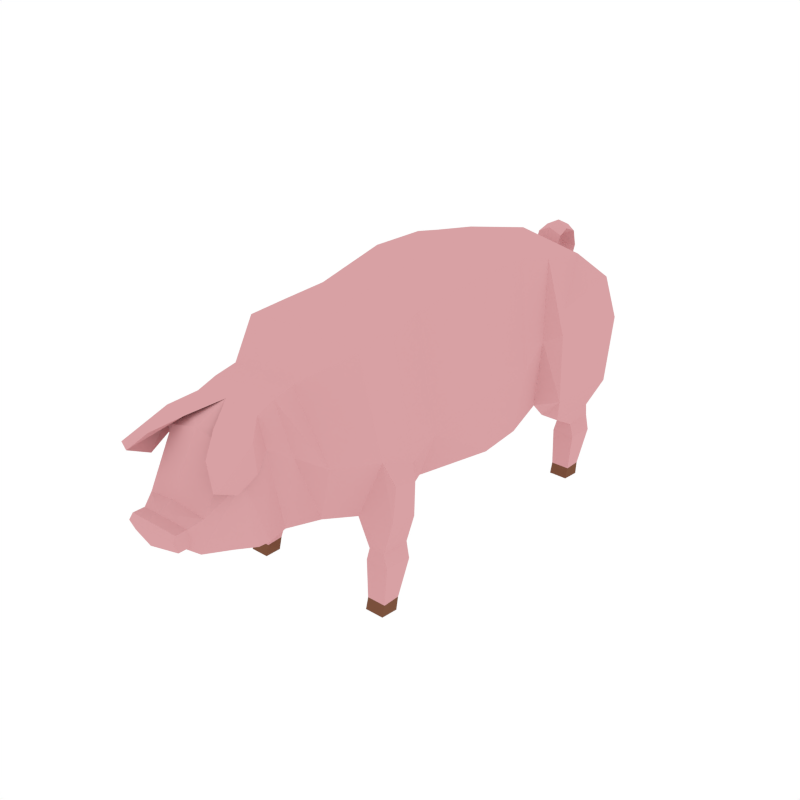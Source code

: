 # Source: Pig.blend  (saved by Blender 3.4.6; exported with 4.5.12 LTS)
import bpy
from mathutils import Matrix  # noqa: F401  (used for matrix-valued properties, if any)

bpy.ops.wm.read_factory_settings(use_empty=True)
scene = bpy.context.scene
scene.name = 'Scene'

# ---- collections
col_collection_1 = bpy.data.collections.new('Collection 1'); scene.collection.children.link(col_collection_1)

# ---- materials (node trees are filled in below, after node groups)
mat_material_003 = bpy.data.materials.new('Material.003')
mat_material_003.alpha_threshold = 0.0
mat_material_003.diffuse_color = (0.6867, 0.3564, 0.3712, 1.0)
mat_material_003.roughness = 0.5
mat_material = bpy.data.materials.new('Material')
mat_material.alpha_threshold = 0.0
mat_material.diffuse_color = (0.2019, 0.08714, 0.04866, 1.0)
mat_material.roughness = 0.5

# ---- material node trees

# ---- world
world_world = bpy.data.worlds.new('World'); scene.world = world_world
world_world.color = (1.0, 1.0, 1.0)
world_world.use_sun_shadow = False
world_world.sun_shadow_jitter_overblur = 0.0
world_world.cycles.sampling_method = 'NONE'
world_world.cycles.sample_map_resolution = 256

# ---- meshes
me_cylinder = bpy.data.meshes.new('Cylinder')
me_cylinder.from_pydata([(1.221, 0.4645, 1.563), (1.112, 1.954, 1.743), (1.382, 0.4645, 2.679), (1.293, 1.826, 2.987), (1.025, 0.4993, 4.446), (1.102, 2.139, 4.258), (1.157, 1.318, 1.543), (1.308, 1.37, 2.679), (1.016, 1.511, 4.414), (0.9656, 2.602, 1.794), (1.016, 3.256, 1.332), (1.085, 3.057, 4.084), (1.025, -1.551, 4.171), (1.393, -1.56, 2.333), (0.8591, -1.609, 1.604), (1.023, 3.501, 1.721), (1.361, 3.256, 1.332), (1.058, 3.489, 3.77), (1.058, 3.513, 2.246), (1.058, 3.667, 3.044), (0.5526, -3.349, 3.753), (1.011, -2.232, 4.155), (1.369, -2.177, 2.593), (0.9607, -2.24, 1.604), (0.5439, -2.991, 3.819), (0.9639, -2.791, 2.609), (0.7114, -2.727, 1.689), (0.5613, -3.659, 3.649), (0.6298, -3.602, 3.155), (0.7172, -3.71, 1.839), (0.5512, -4.146, 3.348), (0.7225, -4.113, 2.959), (0.4947, -4.694, 2.058), (0.516, -4.607, 2.558), (0.4161, -4.811, 2.46), (1.061, -0.995, 1.746), (0.4219, -4.797, 2.194), (1.507, 2.112, 1.867), (1.53, 2.022, 3.089), (1.417, 2.211, 3.466), (1.624, 3.307, 1.866), (1.473, 3.368, 3.689), (1.656, 3.436, 2.997), (1.399, 3.391, 2.241), (1.399, 3.549, 3.014), (1.296, 2.427, 1.333), (0.985, 2.427, 1.333), (1.435, -1.685, 0.8023), (0.6239, -3.34, 1.812), (1.274, 2.917, 1.048), (1.005, 2.917, 1.048), (0.987, 3.387, 1.055), (1.305, 3.387, 1.055), (1.33, 2.922, 0.8215), (0.9434, 2.922, 0.8215), (0.9172, 3.362, 0.8023), (1.375, 3.362, 0.8023), (1.169, -1.453, 1.623), (1.453, -1.596, 1.495), (1.512, -1.651, 2.108), (1.48, -2.102, 1.623), (1.537, -2.098, 2.239), (1.334, -2.13, 1.048), (1.365, -1.66, 1.055), (1.047, -1.66, 1.055), (1.065, -2.13, 1.048), (0.7086, -3.908, 1.854), (0.6105, -4.25, 1.948), (1.305, 2.837, -0.001585), (0.977, -1.685, 0.8023), (1.003, -2.125, 0.8215), (1.39, -2.125, 0.8215), (1.026, -1.937, 0.000697), (1.402, -1.937, 0.000697), (1.047, -2.211, -0.001586), (1.365, -2.211, -0.001586), (0.7131, -3.196, 2.882), (0.5568, -3.827, 3.528), (0.4161, -5.002, 2.468), (0.4219, -5.065, 2.388), (0.4219, -4.988, 2.201), (1.265, -0.8946, 2.447), (0.9003, -0.8774, 4.261), (0.9873, 2.837, -0.001585), (0.9658, 3.11, 0.0006972), (1.342, 3.11, 0.0006972), (1.006, 3.2, 0.1686), (0.986, 2.888, 0.1847), (1.306, 2.888, 0.1847), (1.302, 3.2, 0.1686), (1.066, -1.848, 0.1686), (1.046, -2.159, 0.1847), (1.366, -2.159, 0.1847), (1.362, -1.848, 0.1686), (0.8167, -3.987, 3.483), (0.2798, -4.15, 3.561), (0.8123, -3.988, 3.344), (0.8589, -3.978, 3.049), (0.9411, -4.677, 3.18), (0.5511, -4.535, 3.378), (0.8377, -4.693, 3.09), (0.8334, -4.312, 2.889), (0.1358, 3.759, 3.105), (0.1488, 4.006, 3.133), (0.1756, 4.342, 3.287), (0.1791, 4.482, 3.656), (0.1947, 4.383, 3.944), (0.199, 4.126, 4.055), (0.2211, 3.906, 3.98), (0.2059, 3.76, 3.743), (0.212, 3.81, 3.54), (0.2181, 3.985, 3.454), (0.1855, 4.123, 3.5), (-1.046e-09, 0.4645, 1.421), (-1.046e-09, 1.946, 1.669), (-1.221, 0.4645, 1.563), (-1.112, 1.954, 1.743), (-1.382, 0.4645, 2.679), (-1.293, 1.826, 2.987), (-1.025, 0.4993, 4.446), (-1.102, 2.139, 4.258), (-1.046e-09, 0.4993, 4.588), (-1.046e-09, 2.128, 4.524), (-1.046e-09, 1.318, 1.401), (-1.157, 1.318, 1.543), (-1.308, 1.37, 2.679), (-1.016, 1.511, 4.414), (-1.046e-09, 1.505, 4.543), (-1.046e-09, 2.615, 1.669), (-0.9656, 2.602, 1.794), (-1.016, 3.256, 1.332), (-1.085, 3.057, 4.084), (-1.046e-09, 3.055, 4.301), (-1.025, -1.551, 4.171), (-1.393, -1.56, 2.333), (-0.8591, -1.609, 1.604), (-1.046e-09, -1.609, 1.593), (-1.023, 3.501, 1.721), (-1.046e-09, 3.49, 1.673), (-1.361, 3.256, 1.332), (-1.058, 3.489, 3.77), (-1.058, 3.513, 2.246), (-1.046e-09, 3.616, 2.252), (-1.046e-09, 4.449, 3.171), (-1.058, 3.667, 3.044), (-0.5526, -3.349, 3.753), (-1.011, -2.232, 4.155), (-1.369, -2.177, 2.593), (-0.9607, -2.24, 1.604), (-1.046e-09, -2.324, 1.588), (-0.5439, -2.991, 3.819), (-0.9639, -2.791, 2.609), (-0.7114, -2.727, 1.689), (-1.046e-09, -2.701, 1.605), (-0.5613, -3.659, 3.649), (-0.6298, -3.602, 3.155), (-0.7172, -3.71, 1.839), (-1.046e-09, -3.727, 1.708), (-1.046e-09, -4.194, 3.518), (-0.5512, -4.146, 3.348), (-0.7225, -4.113, 2.959), (-0.4947, -4.694, 2.058), (-1.046e-09, -4.659, 1.942), (-1.046e-09, -4.677, 2.676), (-0.516, -4.607, 2.558), (-1.046e-09, -1.016, 1.603), (-1.046e-09, -4.921, 2.581), (-0.4161, -4.811, 2.46), (-1.061, -0.995, 1.746), (-1.046e-09, -4.894, 2.176), (-0.4219, -4.797, 2.194), (-1.507, 2.112, 1.867), (-1.53, 2.022, 3.089), (-1.417, 2.211, 3.466), (-1.624, 3.307, 1.866), (-1.473, 3.368, 3.689), (-1.656, 3.436, 2.997), (-1.399, 3.391, 2.241), (-1.399, 3.549, 3.014), (-1.296, 2.427, 1.333), (-0.985, 2.427, 1.333), (-1.435, -1.685, 0.8023), (-0.6239, -3.34, 1.812), (-1.046e-09, -3.31, 1.684), (-1.274, 2.917, 1.048), (-1.005, 2.917, 1.048), (-0.987, 3.387, 1.055), (-1.305, 3.387, 1.055), (-1.33, 2.922, 0.8215), (-0.9434, 2.922, 0.8215), (-0.9172, 3.362, 0.8023), (-1.375, 3.362, 0.8023), (-1.169, -1.453, 1.623), (-1.046e-09, -1.485, 1.607), (-1.453, -1.596, 1.495), (-1.512, -1.651, 2.108), (-1.48, -2.102, 1.623), (-1.537, -2.098, 2.239), (-1.334, -2.13, 1.048), (-1.365, -1.66, 1.055), (-1.047, -1.66, 1.055), (-1.065, -2.13, 1.048), (-1.046e-09, 3.516, 3.89), (-1.046e-09, -3.864, 1.717), (-0.7086, -3.908, 1.854), (-1.046e-09, -4.216, 1.843), (-0.6105, -4.25, 1.948), (-1.305, 2.837, -0.001585), (-0.977, -1.685, 0.8023), (-1.003, -2.125, 0.8215), (-1.39, -2.125, 0.8215), (-1.026, -1.937, 0.000697), (-1.402, -1.937, 0.000697), (-1.047, -2.211, -0.001586), (-1.365, -2.211, -0.001586), (-1.046e-09, -2.232, 4.224), (-1.046e-09, -3.009, 3.875), (-1.046e-09, -1.551, 4.276), (-1.046e-09, -3.67, 3.718), (-0.7131, -3.196, 2.882), (-1.046e-09, -3.368, 3.811), (-0.5568, -3.827, 3.528), (-1.046e-09, -5.198, 2.5), (-1.046e-09, -5.112, 2.588), (-0.4161, -5.002, 2.468), (-0.4219, -5.065, 2.388), (-1.046e-09, -5.085, 2.183), (-0.4219, -4.988, 2.201), (-1.265, -0.8946, 2.447), (-0.9003, -0.8774, 4.261), (-1.046e-09, -0.8774, 4.379), (-0.9873, 2.837, -0.001585), (-0.9658, 3.11, 0.0006972), (-1.342, 3.11, 0.0006972), (-1.006, 3.2, 0.1686), (-0.986, 2.888, 0.1847), (-1.306, 2.888, 0.1847), (-1.302, 3.2, 0.1686), (-1.066, -1.848, 0.1686), (-1.046, -2.159, 0.1847), (-1.366, -2.159, 0.1847), (-1.362, -1.848, 0.1686), (-0.8167, -3.987, 3.483), (-0.2798, -4.15, 3.561), (-0.8123, -3.988, 3.344), (-0.8589, -3.978, 3.049), (-0.9411, -4.677, 3.18), (-0.5511, -4.535, 3.378), (-0.8377, -4.693, 3.09), (-0.8334, -4.312, 2.889), (-1.046e-09, 3.72, 3.274), (-1.046e-09, 3.741, 2.936), (-0.1358, 3.759, 3.105), (-1.046e-09, 3.988, 2.976), (-1.046e-09, 4.586, 3.589), (-1.046e-09, 3.969, 3.291), (-0.1488, 4.006, 3.133), (-1.046e-09, 4.495, 3.998), (-1.046e-09, 4.198, 3.362), (-0.1756, 4.342, 3.287), (-1.046e-09, 4.164, 4.161), (-1.046e-09, 4.357, 3.685), (-0.1791, 4.482, 3.656), (-1.046e-09, 4.292, 3.854), (-0.1947, 4.383, 3.944), (-1.046e-09, 3.951, 3.372), (-1.046e-09, 4.124, 3.94), (-0.199, 4.126, 4.055), (-1.046e-09, 3.724, 3.527), (-1.046e-09, 3.967, 3.882), (-1.046e-09, 3.883, 4.09), (-0.2211, 3.906, 3.98), (-1.046e-09, 3.845, 3.712), (-1.046e-09, 3.693, 3.798), (-0.2059, 3.76, 3.743), (-1.046e-09, 3.89, 3.583), (-0.212, 3.81, 3.54), (-1.046e-09, 3.985, 3.544), (-0.2181, 3.985, 3.454), (-1.046e-09, 4.115, 3.44), (-1.046e-09, 4.128, 3.503), (-1.046e-09, 4.106, 3.558), (-0.1855, 4.123, 3.5)], [], [(123, 114, 1, 6), (6, 1, 3, 7), (7, 3, 5, 8), (8, 5, 122, 127), (4, 8, 127, 121), (82, 230, 217, 12), (2, 7, 8, 4), (0, 6, 7, 2), (113, 123, 6, 0), (5, 3, 38, 39), (1, 114, 128, 9), (1, 9, 10, 46), (122, 5, 11, 132), (11, 17, 202, 132), (15, 18, 43, 40), (12, 217, 215, 21), (37, 1, 46, 45), (17, 11, 41), (81, 82, 12, 13), (35, 81, 13, 57), (165, 35, 57, 193), (37, 40, 42, 38), (18, 19, 44, 43), (142, 18, 15, 138), (102, 251, 253, 103), (128, 138, 15, 9), (13, 12, 21, 22), (136, 14, 23, 149), (22, 21, 24, 25), (23, 22, 25, 26), (21, 215, 216, 24), (149, 23, 26, 153), (183, 48, 29, 157), (76, 20, 27, 28), (20, 220, 218, 27), (157, 29, 66, 203), (169, 162, 32, 36), (28, 27, 94, 97), (29, 28, 31, 66), (31, 30, 33), (32, 33, 34), (33, 163, 166, 34), (36, 34, 78, 80), (169, 36, 80, 226), (34, 166, 223, 78), (32, 34, 36), (38, 42, 41, 39), (37, 45, 16, 40), (43, 44, 42), (40, 43, 42), (42, 44, 41), (19, 17, 41, 44), (3, 1, 37, 38), (23, 65, 62, 60), (45, 46, 50, 49), (46, 10, 51, 50), (15, 40, 16, 10), (26, 25, 76, 48), (9, 15, 10), (25, 24, 20, 76), (51, 52, 56, 55), (45, 49, 52, 16), (153, 26, 48, 183), (24, 216, 220, 20), (52, 49, 53, 56), (50, 51, 55, 54), (49, 50, 54, 53), (69, 47, 93, 90), (39, 11, 5), (57, 13, 59, 58), (193, 57, 14, 136), (58, 59, 61, 60), (22, 23, 60, 61), (13, 22, 61, 59), (87, 86, 84, 83), (41, 11, 39), (23, 14, 64, 65), (58, 60, 62, 63), (58, 63, 64, 57), (57, 64, 14), (202, 17, 19, 102, 250), (67, 31, 32), (205, 67, 32, 162), (66, 31, 67), (33, 32, 31), (203, 66, 67, 205), (163, 33, 30, 158), (63, 62, 71, 47), (65, 64, 69, 70), (89, 88, 68, 85), (88, 87, 83, 68), (83, 84, 85, 68), (92, 91, 74, 75), (74, 72, 73, 75), (93, 92, 75, 73), (218, 77, 96, 95), (77, 30, 31, 28), (77, 218, 158, 30), (48, 76, 28, 29), (78, 223, 222, 79), (79, 222, 226, 80), (79, 80, 78), (113, 0, 35, 165), (0, 2, 81, 35), (2, 4, 82, 81), (4, 121, 230, 82), (10, 16, 52, 51), (62, 65, 70, 71), (55, 56, 89, 86), (56, 53, 88, 89), (53, 54, 87, 88), (54, 55, 86, 87), (64, 63, 47, 69), (86, 89, 85, 84), (91, 90, 72, 74), (47, 71, 92, 93), (71, 70, 91, 92), (70, 69, 90, 91), (90, 93, 73, 72), (97, 94, 98, 101), (95, 96, 100, 99), (27, 218, 95, 94), (77, 28, 97, 96), (98, 99, 100), (101, 98, 100), (94, 95, 99, 98), (96, 97, 101, 100), (255, 103, 104, 258), (251, 102, 19, 18, 142), (250, 102, 103, 255), (103, 253, 143, 104), (258, 104, 105, 261), (104, 143, 254, 105), (105, 254, 257, 106), (261, 105, 106, 263), (106, 257, 260, 107), (263, 106, 107, 266), (266, 107, 108, 269), (107, 260, 270, 108), (269, 108, 109, 272), (108, 270, 273, 109), (109, 273, 268, 110), (272, 109, 110, 275), (275, 110, 111, 277), (110, 268, 265, 111), (111, 265, 279, 112), (277, 111, 112, 281), (280, 112, 279), (281, 112, 280), (123, 124, 116, 114), (124, 125, 118, 116), (125, 126, 120, 118), (126, 127, 122, 120), (119, 121, 127, 126), (229, 133, 217, 230), (117, 119, 126, 125), (115, 117, 125, 124), (113, 115, 124, 123), (120, 173, 172, 118), (116, 129, 128, 114), (116, 180, 130, 129), (122, 132, 131, 120), (131, 132, 202, 140), (137, 174, 177, 141), (133, 146, 215, 217), (171, 179, 180, 116), (140, 175, 131), (228, 134, 133, 229), (168, 192, 134, 228), (165, 193, 192, 168), (171, 172, 176, 174), (141, 177, 178, 144), (142, 138, 137, 141), (252, 256, 253, 251), (128, 129, 137, 138), (134, 147, 146, 133), (136, 149, 148, 135), (147, 151, 150, 146), (148, 152, 151, 147), (146, 150, 216, 215), (149, 153, 152, 148), (183, 157, 156, 182), (219, 155, 154, 145), (145, 154, 218, 220), (157, 203, 204, 156), (169, 170, 161, 162), (155, 245, 242, 154), (156, 204, 160, 155), (160, 164, 159), (161, 167, 164), (164, 167, 166, 163), (170, 227, 224, 167), (169, 226, 227, 170), (167, 224, 223, 166), (161, 170, 167), (172, 173, 175, 176), (171, 174, 139, 179), (177, 176, 178), (174, 176, 177), (176, 175, 178), (144, 178, 175, 140), (118, 172, 171, 116), (148, 196, 198, 201), (179, 184, 185, 180), (180, 185, 186, 130), (137, 130, 139, 174), (152, 182, 219, 151), (129, 130, 137), (151, 219, 145, 150), (186, 190, 191, 187), (179, 139, 187, 184), (153, 183, 182, 152), (150, 145, 220, 216), (187, 191, 188, 184), (185, 189, 190, 186), (184, 188, 189, 185), (208, 238, 241, 181), (173, 120, 131), (192, 194, 195, 134), (193, 136, 135, 192), (194, 196, 197, 195), (147, 197, 196, 148), (134, 195, 197, 147), (235, 231, 232, 234), (175, 173, 131), (148, 201, 200, 135), (194, 199, 198, 196), (194, 192, 200, 199), (192, 135, 200), (202, 250, 252, 144, 140), (206, 161, 160), (205, 162, 161, 206), (204, 206, 160), (164, 160, 161), (203, 205, 206, 204), (163, 158, 159, 164), (199, 181, 210, 198), (201, 209, 208, 200), (237, 233, 207, 236), (236, 207, 231, 235), (231, 207, 233, 232), (240, 214, 213, 239), (213, 214, 212, 211), (241, 212, 214, 240), (218, 243, 244, 221), (221, 155, 160, 159), (221, 159, 158, 218), (182, 156, 155, 219), (224, 225, 222, 223), (225, 227, 226, 222), (225, 224, 227), (113, 165, 168, 115), (115, 168, 228, 117), (117, 228, 229, 119), (119, 229, 230, 121), (130, 186, 187, 139), (198, 210, 209, 201), (190, 234, 237, 191), (191, 237, 236, 188), (188, 236, 235, 189), (189, 235, 234, 190), (200, 208, 181, 199), (234, 232, 233, 237), (239, 213, 211, 238), (181, 241, 240, 210), (210, 240, 239, 209), (209, 239, 238, 208), (238, 211, 212, 241), (245, 249, 246, 242), (243, 247, 248, 244), (154, 242, 243, 218), (221, 244, 245, 155), (246, 248, 247), (249, 248, 246), (242, 246, 247, 243), (244, 248, 249, 245), (255, 258, 259, 256), (251, 142, 141, 144, 252), (250, 255, 256, 252), (256, 259, 143, 253), (258, 261, 262, 259), (259, 262, 254, 143), (262, 264, 257, 254), (261, 263, 264, 262), (264, 267, 260, 257), (263, 266, 267, 264), (266, 269, 271, 267), (267, 271, 270, 260), (269, 272, 274, 271), (271, 274, 273, 270), (274, 276, 268, 273), (272, 275, 276, 274), (275, 277, 278, 276), (276, 278, 265, 268), (278, 282, 279, 265), (277, 281, 282, 278), (280, 279, 282), (281, 280, 282)])
me_cylinder.polygons.foreach_set('material_index', [0, 0, 0, 0, 0, 0, 0, 0, 0, 0, 0, 0, 0, 0, 0, 0, 0, 0, 0, 0, 0, 0, 0, 0, 0, 0, 0, 0, 0, 0, 0, 0, 0, 0, 0, 0, 0, 0, 0, 0, 0, 0, 0, 0, 0, 0, 0, 0, 0, 0, 0, 0, 0, 0, 0, 0, 0, 0, 0, 0, 0, 0, 0, 0, 0, 0, 0, 0, 0, 0, 0, 0, 0, 0, 1, 0, 0, 0, 0, 0, 0, 0, 0, 0, 0, 0, 0, 0, 0, 1, 1, 1, 1, 1, 1, 0, 0, 0, 0, 0, 0, 0, 0, 0, 0, 0, 0, 0, 0, 0, 0, 0, 0, 1, 1, 0, 0, 0, 1, 0, 0, 0, 0, 0, 0, 0, 0, 0, 0, 0, 0, 0, 0, 0, 0, 0, 0, 0, 0, 0, 0, 0, 0, 0, 0, 0, 0, 0, 0, 0, 0, 0, 0, 0, 0, 0, 0, 0, 0, 0, 0, 0, 0, 0, 0, 0, 0, 0, 0, 0, 0, 0, 0, 0, 0, 0, 0, 0, 0, 0, 0, 0, 0, 0, 0, 0, 0, 0, 0, 0, 0, 0, 0, 0, 0, 0, 0, 0, 0, 0, 0, 0, 0, 0, 0, 0, 0, 0, 0, 0, 0, 0, 0, 0, 0, 0, 0, 0, 0, 0, 0, 0, 0, 1, 0, 0, 0, 0, 0, 0, 0, 0, 0, 0, 0, 0, 0, 0, 1, 1, 1, 1, 1, 1, 0, 0, 0, 0, 0, 0, 0, 0, 0, 0, 0, 0, 0, 0, 0, 0, 0, 0, 1, 1, 0, 0, 0, 1, 0, 0, 0, 0, 0, 0, 0, 0, 0, 0, 0, 0, 0, 0, 0, 0, 0, 0, 0, 0, 0, 0, 0, 0, 0, 0, 0, 0, 0, 0])
_ca = me_cylinder.color_attributes.new('Col', 'BYTE_COLOR', 'CORNER')
_ca.data.foreach_set('color', [1.0, 1.0, 1.0, 1.0, 1.0, 1.0, 1.0, 1.0, 1.0, 1.0, 1.0, 1.0, 1.0, 1.0, 1.0, 1.0, 1.0, 1.0, 1.0, 1.0, 1.0, 1.0, 1.0, 1.0, 1.0, 1.0, 1.0, 1.0, 1.0, 1.0, 1.0, 1.0, 1.0, 1.0, 1.0, 1.0, 1.0, 1.0, 1.0, 1.0, 1.0, 1.0, 1.0, 1.0, 1.0, 1.0, 1.0, 1.0, 1.0, 1.0, 1.0, 1.0, 1.0, 1.0, 1.0, 1.0, 1.0, 1.0, 1.0, 1.0, 1.0, 1.0, 1.0, 1.0, 1.0, 1.0, 1.0, 1.0, 1.0, 1.0, 1.0, 1.0, 1.0, 1.0, 1.0, 1.0, 1.0, 1.0, 1.0, 1.0, 1.0, 1.0, 1.0, 1.0, 1.0, 1.0, 1.0, 1.0, 1.0, 1.0, 1.0, 1.0, 1.0, 1.0, 1.0, 1.0, 1.0, 1.0, 1.0, 1.0, 1.0, 1.0, 1.0, 1.0, 1.0, 1.0, 1.0, 1.0, 1.0, 1.0, 1.0, 1.0, 1.0, 1.0, 1.0, 1.0, 1.0, 1.0, 1.0, 1.0, 1.0, 1.0, 1.0, 1.0, 1.0, 1.0, 1.0, 1.0, 1.0, 1.0, 1.0, 1.0, 1.0, 1.0, 1.0, 1.0, 1.0, 1.0, 1.0, 1.0, 1.0, 1.0, 1.0, 1.0, 1.0, 1.0, 1.0, 1.0, 1.0, 1.0, 1.0, 1.0, 1.0, 1.0, 1.0, 1.0, 1.0, 1.0, 1.0, 1.0, 1.0, 1.0, 1.0, 1.0, 1.0, 1.0, 1.0, 1.0, 1.0, 1.0, 1.0, 1.0, 1.0, 1.0, 1.0, 1.0, 1.0, 1.0, 1.0, 1.0, 1.0, 1.0, 1.0, 1.0, 1.0, 1.0, 1.0, 1.0, 1.0, 1.0, 1.0, 1.0, 1.0, 1.0, 1.0, 1.0, 1.0, 1.0, 1.0, 1.0, 1.0, 1.0, 1.0, 1.0, 1.0, 1.0, 1.0, 1.0, 1.0, 1.0, 1.0, 1.0, 1.0, 1.0, 1.0, 1.0, 1.0, 1.0, 1.0, 1.0, 1.0, 1.0, 1.0, 1.0, 1.0, 1.0, 1.0, 1.0, 1.0, 1.0, 1.0, 1.0, 1.0, 1.0, 1.0, 1.0, 1.0, 1.0, 1.0, 1.0, 1.0, 1.0, 1.0, 1.0, 1.0, 1.0, 1.0, 1.0, 1.0, 1.0, 1.0, 1.0, 1.0, 1.0, 1.0, 1.0, 1.0, 1.0, 1.0, 1.0, 1.0, 1.0, 1.0, 1.0, 1.0, 1.0, 1.0, 1.0, 1.0, 1.0, 1.0, 1.0, 1.0, 1.0, 1.0, 1.0, 1.0, 1.0, 1.0, 1.0, 1.0, 1.0, 1.0, 1.0, 1.0, 1.0, 1.0, 1.0, 1.0, 1.0, 1.0, 1.0, 1.0, 1.0, 1.0, 1.0, 1.0, 1.0, 1.0, 1.0, 1.0, 1.0, 1.0, 1.0, 1.0, 1.0, 1.0, 1.0, 1.0, 1.0, 1.0, 1.0, 1.0, 1.0, 1.0, 1.0, 1.0, 1.0, 1.0, 1.0, 1.0, 1.0, 1.0, 1.0, 1.0, 1.0, 1.0, 1.0, 1.0, 1.0, 1.0, 1.0, 1.0, 1.0, 1.0, 1.0, 1.0, 1.0, 1.0, 1.0, 1.0, 1.0, 1.0, 1.0, 1.0, 1.0, 1.0, 1.0, 1.0, 1.0, 1.0, 1.0, 1.0, 1.0, 1.0, 1.0, 1.0, 1.0, 1.0, 1.0, 1.0, 1.0, 1.0, 1.0, 1.0, 1.0, 1.0, 1.0, 1.0, 1.0, 1.0, 1.0, 1.0, 1.0, 1.0, 1.0, 1.0, 1.0, 1.0, 1.0, 1.0, 1.0, 1.0, 1.0, 1.0, 1.0, 1.0, 1.0, 1.0, 1.0, 1.0, 1.0, 1.0, 1.0, 1.0, 1.0, 1.0, 1.0, 1.0, 1.0, 1.0, 1.0, 1.0, 1.0, 1.0, 1.0, 1.0, 1.0, 1.0, 1.0, 1.0, 1.0, 1.0, 1.0, 1.0, 1.0, 1.0, 1.0, 1.0, 1.0, 1.0, 1.0, 1.0, 1.0, 1.0, 1.0, 1.0, 1.0, 1.0, 1.0, 1.0, 1.0, 1.0, 1.0, 1.0, 1.0, 1.0, 1.0, 1.0, 1.0, 1.0, 1.0, 1.0, 1.0, 1.0, 1.0, 1.0, 1.0, 1.0, 1.0, 1.0, 1.0, 1.0, 1.0, 1.0, 1.0, 1.0, 1.0, 1.0, 1.0, 1.0, 1.0, 1.0, 1.0, 1.0, 1.0, 1.0, 1.0, 1.0, 1.0, 1.0, 1.0, 1.0, 1.0, 1.0, 1.0, 1.0, 1.0, 1.0, 1.0, 1.0, 1.0, 1.0, 1.0, 1.0, 1.0, 1.0, 1.0, 1.0, 1.0, 1.0, 1.0, 1.0, 1.0, 1.0, 1.0, 1.0, 1.0, 1.0, 1.0, 1.0, 1.0, 1.0, 1.0, 1.0, 1.0, 1.0, 1.0, 1.0, 1.0, 1.0, 1.0, 1.0, 1.0, 1.0, 1.0, 1.0, 1.0, 1.0, 1.0, 1.0, 1.0, 1.0, 1.0, 1.0, 1.0, 1.0, 1.0, 1.0, 1.0, 1.0, 1.0, 1.0, 1.0, 1.0, 1.0, 1.0, 1.0, 1.0, 1.0, 1.0, 1.0, 1.0, 1.0, 1.0, 1.0, 1.0, 1.0, 1.0, 1.0, 1.0, 1.0, 1.0, 1.0, 1.0, 1.0, 1.0, 1.0, 1.0, 1.0, 1.0, 1.0, 1.0, 1.0, 1.0, 1.0, 1.0, 1.0, 1.0, 1.0, 1.0, 1.0, 1.0, 1.0, 1.0, 1.0, 1.0, 1.0, 1.0, 1.0, 1.0, 1.0, 1.0, 1.0, 1.0, 1.0, 1.0, 1.0, 1.0, 1.0, 1.0, 1.0, 1.0, 1.0, 1.0, 1.0, 1.0, 1.0, 1.0, 1.0, 1.0, 1.0, 1.0, 1.0, 1.0, 1.0, 1.0, 1.0, 1.0, 1.0, 1.0, 1.0, 1.0, 1.0, 1.0, 1.0, 1.0, 1.0, 1.0, 1.0, 1.0, 1.0, 1.0, 1.0, 1.0, 1.0, 1.0, 1.0, 1.0, 1.0, 1.0, 1.0, 1.0, 1.0, 1.0, 1.0, 1.0, 1.0, 1.0, 1.0, 1.0, 1.0, 1.0, 1.0, 1.0, 1.0, 1.0, 1.0, 1.0, 1.0, 1.0, 1.0, 1.0, 1.0, 1.0, 1.0, 1.0, 1.0, 1.0, 1.0, 1.0, 1.0, 1.0, 1.0, 1.0, 1.0, 1.0, 1.0, 1.0, 1.0, 1.0, 1.0, 1.0, 1.0, 1.0, 1.0, 1.0, 1.0, 1.0, 1.0, 1.0, 1.0, 1.0, 1.0, 1.0, 1.0, 1.0, 1.0, 1.0, 1.0, 1.0, 1.0, 1.0, 1.0, 1.0, 1.0, 1.0, 1.0, 1.0, 1.0, 1.0, 1.0, 1.0, 1.0, 1.0, 1.0, 1.0, 1.0, 1.0, 1.0, 1.0, 1.0, 1.0, 1.0, 1.0, 1.0, 1.0, 1.0, 1.0, 1.0, 1.0, 1.0, 1.0, 1.0, 1.0, 1.0, 1.0, 1.0, 1.0, 1.0, 1.0, 1.0, 1.0, 1.0, 1.0, 1.0, 1.0, 1.0, 1.0, 1.0, 1.0, 1.0, 1.0, 1.0, 1.0, 1.0, 1.0, 1.0, 1.0, 1.0, 1.0, 1.0, 1.0, 1.0, 1.0, 1.0, 1.0, 1.0, 1.0, 1.0, 1.0, 1.0, 1.0, 1.0, 1.0, 1.0, 1.0, 1.0, 1.0, 1.0, 1.0, 1.0, 1.0, 1.0, 1.0, 1.0, 1.0, 1.0, 1.0, 1.0, 1.0, 1.0, 1.0, 1.0, 1.0, 1.0, 1.0, 1.0, 1.0, 1.0, 1.0, 1.0, 1.0, 1.0, 1.0, 1.0, 1.0, 1.0, 1.0, 1.0, 1.0, 1.0, 1.0, 1.0, 1.0, 1.0, 1.0, 1.0, 1.0, 1.0, 1.0, 1.0, 1.0, 1.0, 1.0, 1.0, 1.0, 1.0, 1.0, 1.0, 1.0, 1.0, 1.0, 1.0, 1.0, 1.0, 1.0, 1.0, 1.0, 1.0, 1.0, 1.0, 1.0, 1.0, 1.0, 1.0, 1.0, 1.0, 1.0, 1.0, 1.0, 1.0, 1.0, 1.0, 1.0, 1.0, 1.0, 1.0, 1.0, 1.0, 1.0, 1.0, 1.0, 1.0, 1.0, 1.0, 1.0, 1.0, 1.0, 1.0, 1.0, 1.0, 1.0, 1.0, 1.0, 1.0, 1.0, 1.0, 1.0, 1.0, 1.0, 1.0, 1.0, 1.0, 1.0, 1.0, 1.0, 1.0, 1.0, 1.0, 1.0, 1.0, 1.0, 1.0, 1.0, 1.0, 1.0, 1.0, 1.0, 1.0, 1.0, 1.0, 1.0, 1.0, 1.0, 1.0, 1.0, 1.0, 1.0, 1.0, 1.0, 1.0, 1.0, 1.0, 1.0, 1.0, 1.0, 1.0, 1.0, 1.0, 1.0, 1.0, 1.0, 1.0, 1.0, 1.0, 1.0, 1.0, 1.0, 1.0, 1.0, 1.0, 1.0, 1.0, 1.0, 1.0, 1.0, 1.0, 1.0, 1.0, 1.0, 1.0, 1.0, 1.0, 1.0, 1.0, 1.0, 1.0, 1.0, 1.0, 1.0, 1.0, 1.0, 1.0, 1.0, 1.0, 1.0, 1.0, 1.0, 1.0, 1.0, 1.0, 1.0, 1.0, 1.0, 1.0, 1.0, 1.0, 1.0, 1.0, 1.0, 1.0, 1.0, 1.0, 1.0, 1.0, 1.0, 1.0, 1.0, 1.0, 1.0, 1.0, 1.0, 1.0, 1.0, 1.0, 1.0, 1.0, 1.0, 1.0, 1.0, 1.0, 1.0, 1.0, 1.0, 1.0, 1.0, 1.0, 1.0, 1.0, 1.0, 1.0, 1.0, 1.0, 1.0, 1.0, 1.0, 1.0, 1.0, 1.0, 1.0, 1.0, 1.0, 1.0, 1.0, 1.0, 1.0, 1.0, 1.0, 1.0, 1.0, 1.0, 1.0, 1.0, 1.0, 1.0, 1.0, 1.0, 1.0, 1.0, 1.0, 1.0, 1.0, 1.0, 1.0, 1.0, 1.0, 1.0, 1.0, 1.0, 1.0, 1.0, 1.0, 1.0, 1.0, 1.0, 1.0, 1.0, 1.0, 1.0, 1.0, 1.0, 1.0, 1.0, 1.0, 1.0, 1.0, 1.0, 1.0, 1.0, 1.0, 1.0, 1.0, 1.0, 1.0, 1.0, 1.0, 1.0, 1.0, 1.0, 1.0, 1.0, 1.0, 1.0, 1.0, 1.0, 1.0, 1.0, 1.0, 1.0, 1.0, 1.0, 1.0, 1.0, 1.0, 1.0, 1.0, 1.0, 1.0, 1.0, 1.0, 1.0, 1.0, 1.0, 1.0, 1.0, 1.0, 1.0, 1.0, 1.0, 1.0, 1.0, 1.0, 1.0, 1.0, 1.0, 1.0, 1.0, 1.0, 1.0, 1.0, 1.0, 1.0, 1.0, 1.0, 1.0, 1.0, 1.0, 1.0, 1.0, 1.0, 1.0, 1.0, 1.0, 1.0, 1.0, 1.0, 1.0, 1.0, 1.0, 1.0, 1.0, 1.0, 1.0, 1.0, 1.0, 1.0, 1.0, 1.0, 1.0, 1.0, 1.0, 1.0, 1.0, 1.0, 1.0, 1.0, 1.0, 1.0, 1.0, 1.0, 1.0, 1.0, 1.0, 1.0, 1.0, 1.0, 1.0, 1.0, 1.0, 1.0, 1.0, 1.0, 1.0, 1.0, 1.0, 1.0, 1.0, 1.0, 1.0, 1.0, 1.0, 1.0, 1.0, 1.0, 1.0, 1.0, 1.0, 1.0, 1.0, 1.0, 1.0, 1.0, 1.0, 1.0, 1.0, 1.0, 1.0, 1.0, 1.0, 1.0, 1.0, 1.0, 1.0, 1.0, 1.0, 1.0, 1.0, 1.0, 1.0, 1.0, 1.0, 1.0, 1.0, 1.0, 1.0, 1.0, 1.0, 1.0, 1.0, 1.0, 1.0, 1.0, 1.0, 1.0, 1.0, 1.0, 1.0, 1.0, 1.0, 1.0, 1.0, 1.0, 1.0, 1.0, 1.0, 1.0, 1.0, 1.0, 1.0, 1.0, 1.0, 1.0, 1.0, 1.0, 1.0, 1.0, 1.0, 1.0, 1.0, 1.0, 1.0, 1.0, 1.0, 1.0, 1.0, 1.0, 1.0, 1.0, 1.0, 1.0, 1.0, 1.0, 1.0, 1.0, 1.0, 1.0, 1.0, 1.0, 1.0, 1.0, 1.0, 1.0, 1.0, 1.0, 1.0, 1.0, 1.0, 1.0, 1.0, 1.0, 1.0, 1.0, 1.0, 1.0, 1.0, 1.0, 1.0, 1.0, 1.0, 1.0, 1.0, 1.0, 1.0, 1.0, 1.0, 1.0, 1.0, 1.0, 1.0, 1.0, 1.0, 1.0, 1.0, 1.0, 1.0, 1.0, 1.0, 1.0, 1.0, 1.0, 1.0, 1.0, 1.0, 1.0, 1.0, 1.0, 1.0, 1.0, 1.0, 1.0, 1.0, 1.0, 1.0, 1.0, 1.0, 1.0, 1.0, 1.0, 1.0, 1.0, 1.0, 1.0, 1.0, 1.0, 1.0, 1.0, 1.0, 1.0, 1.0, 1.0, 1.0, 1.0, 1.0, 1.0, 1.0, 1.0, 1.0, 1.0, 1.0, 1.0, 1.0, 1.0, 1.0, 1.0, 1.0, 1.0, 1.0, 1.0, 1.0, 1.0, 1.0, 1.0, 1.0, 1.0, 1.0, 1.0, 1.0, 1.0, 1.0, 1.0, 1.0, 1.0, 1.0, 1.0, 1.0, 1.0, 1.0, 1.0, 1.0, 1.0, 1.0, 1.0, 1.0, 1.0, 1.0, 1.0, 1.0, 1.0, 1.0, 1.0, 1.0, 1.0, 1.0, 1.0, 1.0, 1.0, 1.0, 1.0, 1.0, 1.0, 1.0, 1.0, 1.0, 1.0, 1.0, 1.0, 1.0, 1.0, 1.0, 1.0, 1.0, 1.0, 1.0, 1.0, 1.0, 1.0, 1.0, 1.0, 1.0, 1.0, 1.0, 1.0, 1.0, 1.0, 1.0, 1.0, 1.0, 1.0, 1.0, 1.0, 1.0, 1.0, 1.0, 1.0, 1.0, 1.0, 1.0, 1.0, 1.0, 1.0, 1.0, 1.0, 1.0, 1.0, 1.0, 1.0, 1.0, 1.0, 1.0, 1.0, 1.0, 1.0, 1.0, 1.0, 1.0, 1.0, 1.0, 1.0, 1.0, 1.0, 1.0, 1.0, 1.0, 1.0, 1.0, 1.0, 1.0, 1.0, 1.0, 1.0, 1.0, 1.0, 1.0, 1.0, 1.0, 1.0, 1.0, 1.0, 1.0, 1.0, 1.0, 1.0, 1.0, 1.0, 1.0, 1.0, 1.0, 1.0, 1.0, 1.0, 1.0, 1.0, 1.0, 1.0, 1.0, 1.0, 1.0, 1.0, 1.0, 1.0, 1.0, 1.0, 1.0, 1.0, 1.0, 1.0, 1.0, 1.0, 1.0, 1.0, 1.0, 1.0, 1.0, 1.0, 1.0, 1.0, 1.0, 1.0, 1.0, 1.0, 1.0, 1.0, 1.0, 1.0, 1.0, 1.0, 1.0, 1.0, 1.0, 1.0, 1.0, 1.0, 1.0, 1.0, 1.0, 1.0, 1.0, 1.0, 1.0, 1.0, 1.0, 1.0, 1.0, 1.0, 1.0, 1.0, 1.0, 1.0, 1.0, 1.0, 1.0, 1.0, 1.0, 1.0, 1.0, 1.0, 1.0, 1.0, 1.0, 1.0, 1.0, 1.0, 1.0, 1.0, 1.0, 1.0, 1.0, 1.0, 1.0, 1.0, 1.0, 1.0, 1.0, 1.0, 1.0, 1.0, 1.0, 1.0, 1.0, 1.0, 1.0, 1.0, 1.0, 1.0, 1.0, 1.0, 1.0, 1.0, 1.0, 1.0, 1.0, 1.0, 1.0, 1.0, 1.0, 1.0, 1.0, 1.0, 1.0, 1.0, 1.0, 1.0, 1.0, 1.0, 1.0, 1.0, 1.0, 1.0, 1.0, 1.0, 1.0, 1.0, 1.0, 1.0, 1.0, 1.0, 1.0, 1.0, 1.0, 1.0, 1.0, 1.0, 1.0, 1.0, 1.0, 1.0, 1.0, 1.0, 1.0, 1.0, 1.0, 1.0, 1.0, 1.0, 1.0, 1.0, 1.0, 1.0, 1.0, 1.0, 1.0, 1.0, 1.0, 1.0, 1.0, 1.0, 1.0, 1.0, 1.0, 1.0, 1.0, 1.0, 1.0, 1.0, 1.0, 1.0, 1.0, 1.0, 1.0, 1.0, 1.0, 1.0, 1.0, 1.0, 1.0, 1.0, 1.0, 1.0, 1.0, 1.0, 1.0, 1.0, 1.0, 1.0, 1.0, 1.0, 1.0, 1.0, 1.0, 1.0, 1.0, 1.0, 1.0, 1.0, 1.0, 1.0, 1.0, 1.0, 1.0, 1.0, 1.0, 1.0, 1.0, 1.0, 1.0, 1.0, 1.0, 1.0, 1.0, 1.0, 1.0, 1.0, 1.0, 1.0, 1.0, 1.0, 1.0, 1.0, 1.0, 1.0, 1.0, 1.0, 1.0, 1.0, 1.0, 1.0, 1.0, 1.0, 1.0, 1.0, 1.0, 1.0, 1.0, 1.0, 1.0, 1.0, 1.0, 1.0, 1.0, 1.0, 1.0, 1.0, 1.0, 1.0, 1.0, 1.0, 1.0, 1.0, 1.0, 1.0, 1.0, 1.0, 1.0, 1.0, 1.0, 1.0, 1.0, 1.0, 1.0, 1.0, 1.0, 1.0, 1.0, 1.0, 1.0, 1.0, 1.0, 1.0, 1.0, 1.0, 1.0, 1.0, 1.0, 1.0, 1.0, 1.0, 1.0, 1.0, 1.0, 1.0, 1.0, 1.0, 1.0, 1.0, 1.0, 1.0, 1.0, 1.0, 1.0, 1.0, 1.0, 1.0, 1.0, 1.0, 1.0, 1.0, 1.0, 1.0, 1.0, 1.0, 1.0, 1.0, 1.0, 1.0, 1.0, 1.0, 1.0, 1.0, 1.0, 1.0, 1.0, 1.0, 1.0, 1.0, 1.0, 1.0, 1.0, 1.0, 1.0, 1.0, 1.0, 1.0, 1.0, 1.0, 1.0, 1.0, 1.0, 1.0, 1.0, 1.0, 1.0, 1.0, 1.0, 1.0, 1.0, 1.0, 1.0, 1.0, 1.0, 1.0, 1.0, 1.0, 1.0, 1.0, 1.0, 1.0, 1.0, 1.0, 1.0, 1.0, 1.0, 1.0, 1.0, 1.0, 1.0, 1.0, 1.0, 1.0, 1.0, 1.0, 1.0, 1.0, 1.0, 1.0, 1.0, 1.0, 1.0, 1.0, 1.0, 1.0, 1.0, 1.0, 1.0, 1.0, 1.0, 1.0, 1.0, 1.0, 1.0, 1.0, 1.0, 1.0, 1.0, 1.0, 1.0, 1.0, 1.0, 1.0, 1.0, 1.0, 1.0, 1.0, 1.0, 1.0, 1.0, 1.0, 1.0, 1.0, 1.0, 1.0, 1.0, 1.0, 1.0, 1.0, 1.0, 1.0, 1.0, 1.0, 1.0, 1.0, 1.0, 1.0, 1.0, 1.0, 1.0, 1.0, 1.0, 1.0, 1.0, 1.0, 1.0, 1.0, 1.0, 1.0, 1.0, 1.0, 1.0, 1.0, 1.0, 1.0, 1.0, 1.0, 1.0, 1.0, 1.0, 1.0, 1.0, 1.0, 1.0, 1.0, 1.0, 1.0, 1.0, 1.0, 1.0, 1.0, 1.0, 1.0, 1.0, 1.0, 1.0, 1.0, 1.0, 1.0, 1.0, 1.0, 1.0, 1.0, 1.0, 1.0, 1.0, 1.0, 1.0, 1.0, 1.0, 1.0, 1.0, 1.0, 1.0, 1.0, 1.0, 1.0, 1.0, 1.0, 1.0, 1.0, 1.0, 1.0, 1.0, 1.0, 1.0, 1.0, 1.0, 1.0, 1.0, 1.0, 1.0, 1.0, 1.0, 1.0, 1.0, 1.0, 1.0, 1.0, 1.0, 1.0, 1.0, 1.0, 1.0, 1.0, 1.0, 1.0, 1.0, 1.0, 1.0, 1.0, 1.0, 1.0, 1.0, 1.0, 1.0, 1.0, 1.0, 1.0, 1.0, 1.0, 1.0, 1.0, 1.0, 1.0, 1.0, 1.0, 1.0, 1.0, 1.0, 1.0, 1.0, 1.0, 1.0, 1.0, 1.0, 1.0, 1.0, 1.0, 1.0, 1.0, 1.0, 1.0, 1.0, 1.0, 1.0, 1.0, 1.0, 1.0, 1.0, 1.0, 1.0, 1.0, 1.0, 1.0, 1.0, 1.0, 1.0, 1.0, 1.0, 1.0, 1.0, 1.0, 1.0, 1.0, 1.0, 1.0, 1.0, 1.0, 1.0, 1.0, 1.0, 1.0, 1.0, 1.0, 1.0, 1.0, 1.0, 1.0, 1.0, 1.0, 1.0, 1.0, 1.0, 1.0, 1.0, 1.0, 1.0, 1.0, 1.0, 1.0, 1.0, 1.0, 1.0, 1.0, 1.0, 1.0, 1.0, 1.0, 1.0, 1.0, 1.0, 1.0, 1.0, 1.0, 1.0, 1.0, 1.0, 1.0, 1.0, 1.0, 1.0, 1.0, 1.0, 1.0, 1.0, 1.0, 1.0, 1.0, 1.0, 1.0, 1.0, 1.0, 1.0, 1.0, 1.0, 1.0, 1.0, 1.0, 1.0, 1.0, 1.0, 1.0, 1.0, 1.0, 1.0, 1.0, 1.0, 1.0, 1.0, 1.0, 1.0, 1.0, 1.0, 1.0, 1.0, 1.0, 1.0, 1.0, 1.0, 1.0, 1.0, 1.0, 1.0, 1.0, 1.0, 1.0, 1.0, 1.0, 1.0, 1.0, 1.0, 1.0, 1.0, 1.0, 1.0, 1.0, 1.0, 1.0, 1.0, 1.0, 1.0, 1.0, 1.0, 1.0, 1.0, 1.0, 1.0, 1.0, 1.0, 1.0, 1.0, 1.0, 1.0, 1.0, 1.0, 1.0, 1.0, 1.0, 1.0, 1.0, 1.0, 1.0, 1.0, 1.0, 1.0, 1.0, 1.0, 1.0, 1.0, 1.0, 1.0, 1.0, 1.0, 1.0, 1.0, 1.0, 1.0, 1.0, 1.0, 1.0, 1.0, 1.0, 1.0, 1.0, 1.0, 1.0, 1.0, 1.0, 1.0, 1.0, 1.0, 1.0, 1.0, 1.0, 1.0, 1.0, 1.0, 1.0, 1.0, 1.0, 1.0, 1.0, 1.0, 1.0, 1.0, 1.0, 1.0, 1.0, 1.0, 1.0, 1.0, 1.0, 1.0, 1.0, 1.0, 1.0, 1.0, 1.0, 1.0, 1.0, 1.0, 1.0, 1.0, 1.0, 1.0, 1.0, 1.0, 1.0, 1.0, 1.0, 1.0, 1.0, 1.0, 1.0, 1.0, 1.0, 1.0, 1.0, 1.0, 1.0, 1.0, 1.0, 1.0, 1.0, 1.0, 1.0, 1.0, 1.0, 1.0, 1.0, 1.0, 1.0, 1.0, 1.0, 1.0, 1.0, 1.0, 1.0, 1.0, 1.0, 1.0, 1.0, 1.0, 1.0, 1.0, 1.0, 1.0, 1.0, 1.0, 1.0, 1.0, 1.0, 1.0, 1.0, 1.0, 1.0, 1.0, 1.0, 1.0, 1.0, 1.0, 1.0, 1.0, 1.0, 1.0, 1.0, 1.0, 1.0, 1.0, 1.0, 1.0, 1.0, 1.0, 1.0, 1.0, 1.0, 1.0, 1.0, 1.0, 1.0, 1.0, 1.0, 1.0, 1.0, 1.0, 1.0, 1.0, 1.0, 1.0, 1.0, 1.0, 1.0, 1.0, 1.0, 1.0, 1.0, 1.0, 1.0, 1.0, 1.0, 1.0, 1.0, 1.0, 1.0, 1.0, 1.0, 1.0, 1.0, 1.0, 1.0, 1.0, 1.0, 1.0, 1.0, 1.0, 1.0, 1.0, 1.0, 1.0, 1.0, 1.0, 1.0, 1.0, 1.0, 1.0, 1.0, 1.0, 1.0, 1.0, 1.0, 1.0, 1.0, 1.0, 1.0, 1.0, 1.0, 1.0, 1.0, 1.0, 1.0, 1.0, 1.0, 1.0, 1.0, 1.0, 1.0, 1.0, 1.0, 1.0, 1.0, 1.0, 1.0, 1.0, 1.0, 1.0, 1.0, 1.0, 1.0, 1.0, 1.0, 1.0, 1.0, 1.0, 1.0, 1.0, 1.0, 1.0, 1.0, 1.0, 1.0, 1.0, 1.0, 1.0, 1.0, 1.0, 1.0, 1.0, 1.0, 1.0, 1.0, 1.0, 1.0, 1.0, 1.0, 1.0, 1.0, 1.0, 1.0, 1.0, 1.0, 1.0, 1.0, 1.0, 1.0, 1.0, 1.0, 1.0, 1.0, 1.0, 1.0, 1.0, 1.0, 1.0, 1.0, 1.0, 1.0, 1.0, 1.0, 1.0, 1.0, 1.0, 1.0, 1.0, 1.0, 1.0, 1.0, 1.0, 1.0, 1.0, 1.0, 1.0, 1.0, 1.0, 1.0, 1.0, 1.0, 1.0, 1.0, 1.0, 1.0, 1.0, 1.0, 1.0, 1.0, 1.0, 1.0, 1.0, 1.0, 1.0, 1.0, 1.0, 1.0, 1.0, 1.0, 1.0, 1.0, 1.0, 1.0, 1.0, 1.0, 1.0, 1.0, 1.0, 1.0, 1.0, 1.0, 1.0, 1.0, 1.0, 1.0, 1.0, 1.0, 1.0, 1.0, 1.0, 1.0, 1.0, 1.0, 1.0, 1.0, 1.0, 1.0, 1.0, 1.0, 1.0, 1.0, 1.0, 1.0, 1.0, 1.0, 1.0, 1.0, 1.0, 1.0, 1.0, 1.0, 1.0, 1.0, 1.0, 1.0, 1.0, 1.0, 1.0, 1.0, 1.0, 1.0, 1.0, 1.0, 1.0, 1.0, 1.0, 1.0, 1.0, 1.0, 1.0, 1.0, 1.0, 1.0, 1.0, 1.0, 1.0, 1.0, 1.0, 1.0, 1.0, 1.0, 1.0, 1.0, 1.0, 1.0, 1.0, 1.0, 1.0, 1.0, 1.0, 1.0, 1.0, 1.0, 1.0, 1.0, 1.0, 1.0, 1.0, 1.0, 1.0, 1.0, 1.0, 1.0, 1.0, 1.0, 1.0, 1.0, 1.0, 1.0, 1.0, 1.0, 1.0, 1.0, 1.0, 1.0, 1.0, 1.0, 1.0, 1.0, 1.0, 1.0, 1.0, 1.0, 1.0, 1.0, 1.0, 1.0, 1.0, 1.0, 1.0, 1.0, 1.0, 1.0, 1.0, 1.0, 1.0, 1.0, 1.0, 1.0, 1.0, 1.0, 1.0, 1.0, 1.0, 1.0, 1.0, 1.0, 1.0, 1.0, 1.0, 1.0, 1.0, 1.0, 1.0, 1.0, 1.0, 1.0, 1.0, 1.0, 1.0, 1.0, 1.0, 1.0, 1.0, 1.0, 1.0, 1.0, 1.0, 1.0, 1.0, 1.0, 1.0, 1.0, 1.0, 1.0, 1.0, 1.0, 1.0, 1.0, 1.0, 1.0, 1.0, 1.0, 1.0, 1.0, 1.0, 1.0, 1.0, 1.0, 1.0, 1.0, 1.0, 1.0, 1.0, 1.0, 1.0, 1.0, 1.0, 1.0, 1.0, 1.0, 1.0, 1.0, 1.0, 1.0, 1.0, 1.0, 1.0, 1.0, 1.0, 1.0, 1.0, 1.0, 1.0, 1.0, 1.0, 1.0, 1.0, 1.0, 1.0, 1.0, 1.0, 1.0, 1.0, 1.0, 1.0, 1.0, 1.0, 1.0, 1.0, 1.0, 1.0, 1.0, 1.0, 1.0, 1.0, 1.0, 1.0, 1.0, 1.0, 1.0, 1.0, 1.0, 1.0, 1.0, 1.0, 1.0, 1.0, 1.0, 1.0, 1.0, 1.0, 1.0, 1.0, 1.0, 1.0, 1.0, 1.0, 1.0, 1.0, 1.0, 1.0, 1.0, 1.0, 1.0, 1.0, 1.0, 1.0, 1.0, 1.0, 1.0, 1.0, 1.0, 1.0, 1.0, 1.0, 1.0, 1.0, 1.0, 1.0, 1.0, 1.0, 1.0, 1.0, 1.0, 1.0, 1.0, 1.0, 1.0, 1.0, 1.0, 1.0, 1.0, 1.0, 1.0, 1.0, 1.0, 1.0, 1.0, 1.0, 1.0, 1.0, 1.0, 1.0, 1.0, 1.0, 1.0, 1.0, 1.0, 1.0, 1.0, 1.0, 1.0, 1.0, 1.0, 1.0, 1.0, 1.0, 1.0, 1.0, 1.0, 1.0, 1.0, 1.0, 1.0, 1.0, 1.0, 1.0, 1.0, 1.0, 1.0, 1.0, 1.0, 1.0, 1.0, 1.0, 1.0, 1.0, 1.0, 1.0, 1.0, 1.0, 1.0, 1.0, 1.0, 1.0, 1.0, 1.0, 1.0, 1.0, 1.0, 1.0, 1.0, 1.0, 1.0, 1.0, 1.0, 1.0, 1.0, 1.0, 1.0, 1.0, 1.0, 1.0, 1.0, 1.0, 1.0, 1.0, 1.0, 1.0, 1.0, 1.0, 1.0, 1.0, 1.0, 1.0, 1.0, 1.0, 1.0, 1.0, 1.0, 1.0, 1.0, 1.0, 1.0, 1.0, 1.0, 1.0, 1.0, 1.0, 1.0, 1.0, 1.0, 1.0, 1.0, 1.0, 1.0, 1.0, 1.0, 1.0, 1.0, 1.0, 1.0, 1.0, 1.0, 1.0, 1.0, 1.0, 1.0, 1.0, 1.0, 1.0, 1.0, 1.0, 1.0, 1.0, 1.0, 1.0, 1.0, 1.0, 1.0, 1.0, 1.0, 1.0, 1.0, 1.0, 1.0, 1.0, 1.0, 1.0, 1.0, 1.0, 1.0, 1.0, 1.0, 1.0, 1.0, 1.0, 1.0, 1.0, 1.0, 1.0, 1.0, 1.0, 1.0, 1.0, 1.0, 1.0, 1.0, 1.0, 1.0, 1.0, 1.0, 1.0, 1.0, 1.0, 1.0, 1.0, 1.0, 1.0, 1.0, 1.0, 1.0, 1.0, 1.0, 1.0, 1.0, 1.0, 1.0, 1.0, 1.0, 1.0, 1.0, 1.0, 1.0, 1.0, 1.0, 1.0, 1.0, 1.0, 1.0, 1.0, 1.0, 1.0, 1.0, 1.0, 1.0, 1.0, 1.0, 1.0, 1.0, 1.0, 1.0, 1.0, 1.0, 1.0, 1.0, 1.0, 1.0, 1.0, 1.0, 1.0, 1.0, 1.0, 1.0, 1.0, 1.0, 1.0, 1.0, 1.0, 1.0, 1.0, 1.0, 1.0, 1.0, 1.0, 1.0, 1.0, 1.0, 1.0, 1.0, 1.0, 1.0, 1.0, 1.0, 1.0, 1.0, 1.0, 1.0, 1.0, 1.0, 1.0, 1.0, 1.0, 1.0, 1.0, 1.0, 1.0, 1.0, 1.0, 1.0, 1.0, 1.0, 1.0, 1.0, 1.0, 1.0, 1.0, 1.0, 1.0, 1.0, 1.0, 1.0, 1.0, 1.0, 1.0, 1.0, 1.0, 1.0, 1.0, 1.0, 1.0, 1.0, 1.0, 1.0, 1.0, 1.0, 1.0, 1.0, 1.0, 1.0, 1.0, 1.0, 1.0, 1.0, 1.0, 1.0, 1.0, 1.0, 1.0, 1.0, 1.0, 1.0, 1.0, 1.0, 1.0, 1.0, 1.0, 1.0, 1.0, 1.0, 1.0, 1.0, 1.0, 1.0, 1.0, 1.0, 1.0, 1.0, 1.0, 1.0, 1.0, 1.0, 1.0, 1.0, 1.0, 1.0, 1.0, 1.0, 1.0, 1.0, 1.0, 1.0, 1.0, 1.0, 1.0, 1.0, 1.0, 1.0, 1.0, 1.0, 1.0, 1.0, 1.0, 1.0, 1.0, 1.0, 1.0, 1.0, 1.0, 1.0, 1.0, 1.0, 1.0, 1.0, 1.0, 1.0, 1.0, 1.0, 1.0, 1.0, 1.0, 1.0, 1.0, 1.0, 1.0, 1.0, 1.0, 1.0, 1.0, 1.0, 1.0, 1.0, 1.0, 1.0, 1.0, 1.0, 1.0, 1.0, 1.0, 1.0, 1.0, 1.0, 1.0, 1.0, 1.0, 1.0, 1.0, 1.0, 1.0, 1.0, 1.0, 1.0, 1.0, 1.0, 1.0, 1.0, 1.0, 1.0, 1.0, 1.0, 1.0, 1.0, 1.0, 1.0, 1.0, 1.0, 1.0, 1.0, 1.0, 1.0, 1.0, 1.0, 1.0, 1.0, 1.0, 1.0, 1.0, 1.0, 1.0, 1.0, 1.0, 1.0, 1.0, 1.0, 1.0, 1.0, 1.0, 1.0, 1.0, 1.0, 1.0, 1.0, 1.0, 1.0, 1.0, 1.0, 1.0, 1.0, 1.0, 1.0, 1.0, 1.0, 1.0, 1.0, 1.0, 1.0, 1.0, 1.0, 1.0, 1.0, 1.0, 1.0, 1.0, 1.0, 1.0, 1.0, 1.0, 1.0, 1.0, 1.0, 1.0, 1.0, 1.0, 1.0, 1.0, 1.0, 1.0, 1.0, 1.0, 1.0, 1.0, 1.0, 1.0, 1.0, 1.0, 1.0, 1.0, 1.0, 1.0, 1.0, 1.0, 1.0, 1.0, 1.0, 1.0, 1.0, 1.0, 1.0, 1.0, 1.0, 1.0, 1.0, 1.0, 1.0, 1.0, 1.0, 1.0, 1.0, 1.0, 1.0, 1.0, 1.0, 1.0, 1.0, 1.0, 1.0, 1.0, 1.0, 1.0, 1.0, 1.0, 1.0, 1.0, 1.0, 1.0, 1.0, 1.0, 1.0, 1.0, 1.0, 1.0, 1.0, 1.0, 1.0, 1.0, 1.0, 1.0, 1.0, 1.0, 1.0, 1.0, 1.0, 1.0, 1.0, 1.0, 1.0, 1.0, 1.0, 1.0, 1.0, 1.0, 1.0, 1.0, 1.0, 1.0, 1.0, 1.0, 1.0, 1.0, 1.0, 1.0, 1.0, 1.0, 1.0, 1.0, 1.0, 1.0, 1.0, 1.0, 1.0, 1.0, 1.0, 1.0, 1.0, 1.0, 1.0, 1.0, 1.0, 1.0, 1.0, 1.0, 1.0, 1.0, 1.0, 1.0, 1.0, 1.0, 1.0, 1.0, 1.0, 1.0, 1.0, 1.0, 1.0, 1.0, 1.0, 1.0, 1.0, 1.0, 1.0, 1.0, 1.0, 1.0, 1.0, 1.0, 1.0, 1.0, 1.0, 1.0, 1.0, 1.0, 1.0, 1.0, 1.0, 1.0, 1.0, 1.0, 1.0, 1.0, 1.0, 1.0, 1.0, 1.0, 1.0, 1.0, 1.0, 1.0, 1.0, 1.0, 1.0, 1.0, 1.0, 1.0, 1.0, 1.0, 1.0, 1.0, 1.0, 1.0, 1.0, 1.0, 1.0, 1.0, 1.0, 1.0, 1.0, 1.0, 1.0, 1.0, 1.0, 1.0, 1.0, 1.0, 1.0, 1.0, 1.0, 1.0, 1.0, 1.0, 1.0, 1.0, 1.0, 1.0, 1.0, 1.0, 1.0, 1.0, 1.0, 1.0, 1.0, 1.0, 1.0, 1.0, 1.0, 1.0, 1.0, 1.0, 1.0, 1.0, 1.0, 1.0, 1.0, 1.0, 1.0, 1.0, 1.0, 1.0, 1.0, 1.0, 1.0, 1.0, 1.0, 1.0, 1.0, 1.0, 1.0, 1.0, 1.0, 1.0, 1.0, 1.0, 1.0, 1.0, 1.0, 1.0, 1.0, 1.0, 1.0, 1.0, 1.0, 1.0, 1.0, 1.0, 1.0, 1.0, 1.0, 1.0, 1.0, 1.0, 1.0, 1.0, 1.0, 1.0, 1.0, 1.0, 1.0, 1.0, 1.0, 1.0, 1.0, 1.0, 1.0, 1.0, 1.0, 1.0, 1.0, 1.0, 1.0, 1.0, 1.0, 1.0, 1.0, 1.0, 1.0, 1.0, 1.0, 1.0, 1.0, 1.0, 1.0, 1.0, 1.0, 1.0, 1.0, 1.0, 1.0, 1.0, 1.0, 1.0, 1.0, 1.0, 1.0, 1.0, 1.0, 1.0, 1.0, 1.0, 1.0, 1.0, 1.0, 1.0, 1.0, 1.0, 1.0, 1.0, 1.0, 1.0, 1.0, 1.0, 1.0, 1.0, 1.0, 1.0, 1.0, 1.0, 1.0, 1.0, 1.0, 1.0, 1.0, 1.0, 1.0, 1.0, 1.0, 1.0, 1.0, 1.0, 1.0, 1.0, 1.0, 1.0, 1.0, 1.0, 1.0, 1.0, 1.0, 1.0, 1.0, 1.0, 1.0, 1.0, 1.0, 1.0, 1.0, 1.0, 1.0, 1.0, 1.0, 1.0, 1.0, 1.0, 1.0, 1.0, 1.0, 1.0, 1.0, 1.0, 1.0, 1.0, 1.0, 1.0, 1.0, 1.0, 1.0, 1.0, 1.0, 1.0, 1.0, 1.0, 1.0, 1.0, 1.0, 1.0, 1.0, 1.0, 1.0, 1.0, 1.0, 1.0, 1.0, 1.0, 1.0, 1.0, 1.0, 1.0, 1.0, 1.0, 1.0, 1.0, 1.0, 1.0, 1.0, 1.0, 1.0, 1.0, 1.0, 1.0, 1.0, 1.0, 1.0, 1.0, 1.0, 1.0, 1.0, 1.0, 1.0, 1.0, 1.0, 1.0, 1.0, 1.0, 1.0, 1.0, 1.0, 1.0, 1.0, 1.0, 1.0, 1.0, 1.0, 1.0, 1.0, 1.0, 1.0, 1.0, 1.0, 1.0, 1.0, 1.0, 1.0, 1.0, 1.0, 1.0, 1.0, 1.0, 1.0, 1.0, 1.0, 1.0, 1.0, 1.0, 1.0, 1.0, 1.0, 1.0, 1.0, 1.0, 1.0, 1.0, 1.0, 1.0, 1.0, 1.0, 1.0, 1.0, 1.0, 1.0, 1.0, 1.0, 1.0, 1.0, 1.0, 1.0, 1.0, 1.0, 1.0, 1.0, 1.0, 1.0, 1.0, 1.0, 1.0, 1.0, 1.0, 1.0, 1.0, 1.0, 1.0, 1.0, 1.0, 1.0, 1.0, 1.0, 1.0, 1.0, 1.0, 1.0, 1.0, 1.0, 1.0, 1.0, 1.0, 1.0, 1.0, 1.0, 1.0, 1.0, 1.0, 1.0, 1.0, 1.0, 1.0, 1.0, 1.0, 1.0, 1.0, 1.0, 1.0, 1.0, 1.0, 1.0, 1.0, 1.0, 1.0, 1.0, 1.0, 1.0, 1.0, 1.0, 1.0, 1.0, 1.0, 1.0, 1.0, 1.0, 1.0, 1.0, 1.0, 1.0, 1.0, 1.0, 1.0, 1.0, 1.0, 1.0, 1.0, 1.0, 1.0, 1.0, 1.0, 1.0, 1.0, 1.0, 1.0, 1.0, 1.0, 1.0, 1.0, 1.0, 1.0, 1.0, 1.0, 1.0, 1.0, 1.0, 1.0, 1.0, 1.0, 1.0, 1.0, 1.0, 1.0, 1.0, 1.0, 1.0, 1.0, 1.0, 1.0, 1.0, 1.0, 1.0, 1.0, 1.0, 1.0, 1.0, 1.0, 1.0, 1.0, 1.0, 1.0, 1.0, 1.0, 1.0, 1.0, 1.0, 1.0, 1.0, 1.0, 1.0, 1.0, 1.0, 1.0, 1.0, 1.0, 1.0, 1.0, 1.0, 1.0, 1.0, 1.0, 1.0, 1.0, 1.0, 1.0, 1.0, 1.0, 1.0, 1.0, 1.0, 1.0, 1.0, 1.0, 1.0, 1.0, 1.0, 1.0, 1.0, 1.0, 1.0, 1.0, 1.0, 1.0, 1.0, 1.0, 1.0, 1.0, 1.0, 1.0, 1.0, 1.0, 1.0, 1.0, 1.0, 1.0, 1.0, 1.0, 1.0, 1.0, 1.0, 1.0, 1.0, 1.0, 1.0, 1.0, 1.0, 1.0, 1.0, 1.0, 1.0, 1.0, 1.0, 1.0, 1.0, 1.0, 1.0, 1.0, 1.0, 1.0, 1.0, 1.0, 1.0, 1.0, 1.0, 1.0, 1.0, 1.0, 1.0, 1.0, 1.0, 1.0, 1.0, 1.0, 1.0, 1.0, 1.0, 1.0, 1.0, 1.0, 1.0, 1.0, 1.0, 1.0, 1.0, 1.0, 1.0, 1.0, 1.0, 1.0, 1.0, 1.0, 1.0, 1.0, 1.0, 1.0, 1.0, 1.0, 1.0, 1.0, 1.0, 1.0, 1.0, 1.0, 1.0, 1.0, 1.0, 1.0, 1.0, 1.0, 1.0, 1.0, 1.0, 1.0, 1.0, 1.0, 1.0, 1.0, 1.0, 1.0, 1.0, 1.0, 1.0, 1.0, 1.0, 1.0, 1.0, 1.0, 1.0, 1.0, 1.0, 1.0, 1.0, 1.0, 1.0, 1.0, 1.0, 1.0, 1.0, 1.0, 1.0, 1.0, 1.0, 1.0, 1.0, 1.0, 1.0, 1.0, 1.0, 1.0, 1.0, 1.0, 1.0, 1.0, 1.0, 1.0, 1.0, 1.0, 1.0, 1.0, 1.0, 1.0, 1.0, 1.0, 1.0, 1.0, 1.0, 1.0, 1.0, 1.0, 1.0, 1.0, 1.0, 1.0, 1.0, 1.0, 1.0, 1.0, 1.0, 1.0, 1.0, 1.0, 1.0, 1.0, 1.0, 1.0, 1.0, 1.0, 1.0, 1.0, 1.0, 1.0, 1.0, 1.0, 1.0, 1.0, 1.0, 1.0, 1.0, 1.0, 1.0, 1.0, 1.0, 1.0, 1.0, 1.0, 1.0, 1.0, 1.0, 1.0, 1.0, 1.0, 1.0, 1.0, 1.0, 1.0, 1.0, 1.0, 1.0, 1.0, 1.0, 1.0, 1.0, 1.0, 1.0, 1.0, 1.0, 1.0, 1.0, 1.0, 1.0, 1.0, 1.0, 1.0, 1.0, 1.0, 1.0, 1.0, 1.0, 1.0, 1.0, 1.0, 1.0, 1.0, 1.0, 1.0, 1.0, 1.0, 1.0, 1.0, 1.0, 1.0, 1.0, 1.0, 1.0, 1.0, 1.0, 1.0, 1.0, 1.0, 1.0, 1.0, 1.0, 1.0, 1.0, 1.0, 1.0, 1.0, 1.0, 1.0, 1.0, 1.0, 1.0, 1.0, 1.0, 1.0, 1.0, 1.0, 1.0, 1.0, 1.0, 1.0, 1.0, 1.0, 1.0, 1.0, 1.0, 1.0, 1.0, 1.0, 1.0, 1.0, 1.0, 1.0, 1.0, 1.0, 1.0, 1.0, 1.0, 1.0, 1.0, 1.0, 1.0, 1.0, 1.0, 1.0, 1.0, 1.0, 1.0, 1.0, 1.0, 1.0, 1.0, 1.0, 1.0, 1.0, 1.0, 1.0, 1.0, 1.0, 1.0, 1.0, 1.0, 1.0, 1.0, 1.0, 1.0, 1.0, 1.0, 1.0, 1.0, 1.0, 1.0, 1.0, 1.0, 1.0, 1.0, 1.0, 1.0, 1.0, 1.0, 1.0, 1.0, 1.0, 1.0, 1.0, 1.0, 1.0, 1.0, 1.0, 1.0, 1.0, 1.0, 1.0, 1.0, 1.0, 1.0, 1.0, 1.0, 1.0, 1.0, 1.0, 1.0, 1.0, 1.0, 1.0, 1.0, 1.0, 1.0, 1.0, 1.0, 1.0, 1.0, 1.0, 1.0, 1.0, 1.0, 1.0, 1.0, 1.0, 1.0, 1.0, 1.0, 1.0, 1.0, 1.0, 1.0, 1.0, 1.0, 1.0, 1.0, 1.0, 1.0, 1.0, 1.0, 1.0, 1.0, 1.0, 1.0, 1.0, 1.0, 1.0, 1.0, 1.0, 1.0, 1.0, 1.0, 1.0, 1.0, 1.0, 1.0, 1.0, 1.0, 1.0, 1.0, 1.0, 1.0, 1.0, 1.0, 1.0, 1.0, 1.0, 1.0, 1.0, 1.0, 1.0, 1.0, 1.0, 1.0, 1.0, 1.0, 1.0, 1.0, 1.0, 1.0, 1.0, 1.0, 1.0, 1.0, 1.0, 1.0, 1.0, 1.0, 1.0, 1.0, 1.0, 1.0, 1.0, 1.0, 1.0, 1.0, 1.0, 1.0, 1.0, 1.0, 1.0, 1.0, 1.0, 1.0, 1.0, 1.0, 1.0, 1.0, 1.0, 1.0, 1.0, 1.0, 1.0, 1.0, 1.0, 1.0, 1.0, 1.0, 1.0, 1.0, 1.0, 1.0, 1.0, 1.0, 1.0, 1.0, 1.0, 1.0, 1.0, 1.0, 1.0, 1.0, 1.0, 1.0, 1.0, 1.0, 1.0, 1.0, 1.0, 1.0, 1.0, 1.0, 1.0, 1.0, 1.0, 1.0, 1.0, 1.0, 1.0, 1.0, 1.0, 1.0, 1.0, 1.0, 1.0, 1.0, 1.0, 1.0, 1.0, 1.0, 1.0, 1.0, 1.0, 1.0, 1.0, 1.0, 1.0, 1.0, 1.0, 1.0, 1.0, 1.0, 1.0, 1.0, 1.0, 1.0, 1.0, 1.0, 1.0, 1.0, 1.0, 1.0, 1.0, 1.0, 1.0, 1.0, 1.0, 1.0, 1.0, 1.0, 1.0, 1.0, 1.0, 1.0, 1.0, 1.0, 1.0, 1.0, 1.0, 1.0, 1.0, 1.0, 1.0, 1.0, 1.0, 1.0, 1.0, 1.0, 1.0, 1.0, 1.0, 1.0, 1.0, 1.0, 1.0, 1.0, 1.0, 1.0, 1.0, 1.0, 1.0, 1.0, 1.0, 1.0, 1.0, 1.0, 1.0, 1.0, 1.0, 1.0, 1.0, 1.0, 1.0, 1.0, 1.0, 1.0, 1.0, 1.0, 1.0, 1.0, 1.0, 1.0, 1.0, 1.0, 1.0, 1.0, 1.0, 1.0, 1.0, 1.0, 1.0, 1.0, 1.0, 1.0, 1.0, 1.0, 1.0, 1.0, 1.0, 1.0, 1.0, 1.0, 1.0, 1.0, 1.0, 1.0, 1.0, 1.0, 1.0, 1.0, 1.0, 1.0, 1.0, 1.0, 1.0, 1.0, 1.0, 1.0, 1.0, 1.0, 1.0, 1.0, 1.0, 1.0, 1.0, 1.0, 1.0, 1.0, 1.0, 1.0, 1.0, 1.0, 1.0, 1.0, 1.0, 1.0, 1.0, 1.0, 1.0, 1.0, 1.0, 1.0, 1.0, 1.0, 1.0, 1.0, 1.0, 1.0, 1.0, 1.0, 1.0, 1.0, 1.0, 1.0, 1.0, 1.0, 1.0, 1.0, 1.0, 1.0, 1.0, 1.0, 1.0, 1.0, 1.0, 1.0, 1.0, 1.0, 1.0, 1.0, 1.0, 1.0, 1.0, 1.0, 1.0, 1.0, 1.0, 1.0, 1.0, 1.0, 1.0, 1.0, 1.0, 1.0, 1.0, 1.0, 1.0, 1.0, 1.0, 1.0, 1.0, 1.0, 1.0, 1.0, 1.0, 1.0, 1.0, 1.0, 1.0, 1.0, 1.0, 1.0, 1.0, 1.0, 1.0, 1.0, 1.0, 1.0, 1.0, 1.0, 1.0, 1.0, 1.0, 1.0, 1.0, 1.0, 1.0, 1.0, 1.0, 1.0, 1.0, 1.0, 1.0, 1.0, 1.0, 1.0, 1.0, 1.0, 1.0, 1.0, 1.0, 1.0, 1.0, 1.0, 1.0, 1.0, 1.0, 1.0, 1.0, 1.0, 1.0, 1.0, 1.0, 1.0, 1.0, 1.0, 1.0, 1.0, 1.0, 1.0, 1.0, 1.0, 1.0, 1.0, 1.0, 1.0, 1.0, 1.0, 1.0, 1.0, 1.0, 1.0, 1.0, 1.0, 1.0, 1.0, 1.0, 1.0, 1.0, 1.0, 1.0, 1.0, 1.0, 1.0, 1.0, 1.0, 1.0, 1.0, 1.0, 1.0, 1.0, 1.0, 1.0, 1.0, 1.0, 1.0, 1.0, 1.0, 1.0, 1.0, 1.0, 1.0, 1.0, 1.0, 1.0, 1.0, 1.0, 1.0, 1.0, 1.0, 1.0, 1.0, 1.0, 1.0, 1.0, 1.0, 1.0, 1.0, 1.0, 1.0, 1.0, 1.0, 1.0, 1.0, 1.0, 1.0, 1.0, 1.0, 1.0, 1.0, 1.0, 1.0, 1.0, 1.0, 1.0, 1.0])
me_cylinder.materials.append(mat_material_003)
me_cylinder.materials.append(mat_material)
me_cylinder.use_remesh_preserve_volume = False
me_cylinder.use_remesh_preserve_attributes = False
me_cylinder.use_mirror_vertex_groups = False
me_cylinder.update()
arm_armature_001 = bpy.data.armatures.new('Armature.001')  # bones are not reproduced

# ---- objects
ob_armature = bpy.data.objects.new('Armature', arm_armature_001)
ob_pig = bpy.data.objects.new('Pig', me_cylinder)

# ---- transforms, parenting, visibility, modifiers, constraints
ob_armature.location = (0.0, 0.0, 0.0)
ob_armature.show_in_front = True
ob_armature.lineart.crease_threshold = 0.0
ob_pig.parent = ob_armature
ob_pig.location = (0.0, 0.0, 0.0)
ob_pig.lineart.crease_threshold = 0.0
_vg = ob_pig.vertex_groups.new(name='root')
_vg = ob_pig.vertex_groups.new(name='FrontFoot.R')
for _i, _w in zip([209, 211, 212, 213, 214, 238, 239, 240, 241], [0.02014, 0.7607, 0.2138, 0.929, 0.892, 0.1274, 0.8792, 0.8758, 0.0679]): _vg.add([_i], _w, 'REPLACE')
_vg = ob_pig.vertex_groups.new(name='Body')
for _i, _w in zip([0, 1, 2, 4, 5, 6, 7, 8, 12, 35, 81, 82, 113, 114, 115, 116, 117, 118, 119, 120, 121, 122, 123, 124, 125, 126, 127, 133, 165, 168, 217, 228, 229, 230], [0.5217, 0.03583, 0.0858, 0.526, 0.04833, 0.1831, 0.05242, 0.1599, 0.03786, 0.06892, 0.02272, 0.1079, 0.7014, 0.07465, 0.5256, 0.03637, 0.1221, 0.003316, 0.5274, 0.04672, 0.5984, 0.04793, 0.2307, 0.1841, 0.06134, 0.159, 0.1656, 0.03396, 0.0717, 0.06769, 0.038, 0.02435, 0.1055, 0.1134]): _vg.add([_i], _w, 'REPLACE')
_vg = ob_pig.vertex_groups.new(name='FrontLeg.R')
for _i, _w in zip([133, 134, 146, 147, 148, 149, 151, 152, 153, 156, 168, 182, 183, 195, 197, 204, 219, 228], [0.03744, 0.4489, 0.05287, 0.4239, 0.0459, 0.0208, 0.1423, 0.294, 0.05986, 0.02941, 0.01876, 0.08577, 0.01734, 0.1244, 0.1499, 0.002594, 0.03694, 0.09934]): _vg.add([_i], _w, 'REPLACE')
_vg = ob_pig.vertex_groups.new(name='FrontUpLeg.R')
for _i, _w in zip([115, 133, 134, 135, 136, 146, 147, 148, 149, 151, 152, 153, 156, 165, 168, 181, 182, 183, 192, 193, 194, 195, 196, 197, 198, 199, 200, 201, 204, 208, 209, 210, 219, 228, 229], [0.0248, 0.05287, 0.5075, 0.7588, 0.1102, 0.06355, 0.4978, 0.8501, 0.1075, 0.1689, 0.2858, 0.08796, 0.03007, 0.05022, 0.2679, 0.2042, 0.0862, 0.03199, 0.8247, 0.1055, 0.9292, 0.8497, 0.9819, 0.8229, 0.9638, 0.7712, 0.8023, 0.9183, 0.003242, 0.2286, 0.1283, 0.07515, 0.05202, 0.1498, 0.0014]): _vg.add([_i], _w, 'REPLACE')
_vg = ob_pig.vertex_groups.new(name='FrontLowLeg.R')
for _i, _w in zip([181, 194, 198, 199, 200, 201, 208, 209, 210, 211, 212, 213, 214, 238, 239, 240, 241], [0.7946, 0.0129, 0.01933, 0.2175, 0.1712, 0.07262, 0.7506, 0.8355, 0.9024, 0.237, 0.7844, 0.06939, 0.1074, 0.8639, 0.1153, 0.1219, 0.9261]): _vg.add([_i], _w, 'REPLACE')
_vg = ob_pig.vertex_groups.new(name='BackLeg.R')
for _i, _w in zip([103, 104, 105, 106, 107, 108, 109, 110, 111, 112, 114, 115, 116, 117, 118, 120, 123, 124, 125, 126, 129, 131, 140, 141, 143, 144, 171, 172, 173, 174, 175, 176, 177, 178, 179, 180, 202, 251, 252, 253, 254, 255, 256, 257, 258, 259, 260, 261, 262, 263, 264, 265, 266, 267, 268, 269, 270, 271, 272, 273, 274, 275, 276, 277, 278, 279, 280, 281, 282], [0.003681, 0.005444, 0.006051, 0.006118, 0.006129, 0.006131, 0.006131, 0.006131, 0.006132, 0.006132, 0.04577, 0.02549, 0.3599, 0.0005095, 0.1618, 0.04986, 0.01542, 0.1412, 0.0933, 0.0009083, 0.02833, 0.1137, 0.168, 0.06363, 0.005417, 0.3051, 0.1128, 0.2882, 0.1891, 0.0266, 0.2844, 0.3614, 0.08998, 0.3437, 0.06451, 0.1352, 0.00536, 0.006599, 0.0501, 0.01014, 0.006136, 0.005454, 0.01613, 0.006137, 0.005897, 0.007278, 0.006133, 0.006108, 0.006254, 0.006125, 0.006152, 0.006132, 0.00613, 0.006136, 0.006132, 0.006131, 0.006132, 0.006133, 0.006131, 0.006132, 0.006132, 0.006131, 0.006132, 0.006132, 0.006132, 0.006132, 0.006132, 0.006132, 0.006132]): _vg.add([_i], _w, 'REPLACE')
_vg = ob_pig.vertex_groups.new(name='BackUpLeg.R')
for _i, _w in zip([102, 103, 104, 105, 106, 107, 108, 109, 110, 111, 112, 114, 115, 116, 117, 118, 120, 123, 124, 125, 126, 128, 129, 130, 131, 132, 137, 138, 139, 140, 141, 142, 143, 144, 171, 172, 173, 174, 175, 176, 177, 178, 179, 180, 184, 185, 186, 187, 188, 189, 190, 191, 202, 250, 251, 252, 253, 254, 255, 256, 257, 258, 259, 260, 261, 262, 263, 264, 265, 266, 267, 268, 269, 270, 271, 272, 273, 274, 275, 276, 277, 278, 279, 280, 281, 282], [0.02334, 0.05027, 0.05084, 0.05121, 0.05125, 0.05126, 0.05126, 0.05126, 0.05126, 0.05126, 0.05126, 0.08791, 0.03927, 0.4124, 0.01666, 0.2261, 0.06473, 0.04612, 0.1636, 0.1262, 0.01677, 0.1222, 0.8939, 0.9779, 0.1439, 0.01126, 0.8932, 0.152, 0.9178, 0.2207, 0.8015, 0.1062, 0.0507, 0.4467, 0.7851, 0.3557, 0.2338, 0.9196, 0.347, 0.5158, 0.8364, 0.4995, 0.8766, 0.7729, 0.7094, 0.7003, 0.5103, 0.5228, 0.1651, 0.1262, 0.04851, 0.111, 0.02774, 0.03158, 0.06499, 0.08376, 0.05694, 0.05128, 0.05019, 0.05951, 0.05127, 0.05094, 0.0522, 0.05126, 0.05123, 0.05136, 0.05125, 0.05128, 0.05126, 0.05126, 0.05126, 0.05126, 0.05126, 0.05126, 0.05126, 0.05126, 0.05126, 0.05126, 0.05126, 0.05126, 0.05126, 0.05126, 0.05126, 0.05126, 0.05126, 0.05126]): _vg.add([_i], _w, 'REPLACE')
_vg = ob_pig.vertex_groups.new(name='BackLowLeg.R')
for _i, _w in zip([139, 184, 185, 186, 187, 188, 189, 190, 191, 207, 231, 232, 233, 234, 235, 236, 237], [0.06796, 0.2518, 0.2557, 0.4924, 0.4729, 0.759, 0.8548, 0.9468, 0.8359, 0.07949, 0.2657, 0.8975, 0.1482, 0.9329, 0.8985, 0.1378, 0.1905]): _vg.add([_i], _w, 'REPLACE')
_vg = ob_pig.vertex_groups.new(name='FrontLeg.L')
for _i, _w in zip([0, 12, 13, 14, 21, 22, 23, 25, 26, 29, 35, 48, 57, 58, 59, 61, 66, 76, 81, 82, 135, 136, 148, 149, 152, 153, 157, 165, 168, 182, 183, 193, 203], [0.05087, 0.05055, 0.4536, 0.1229, 0.05675, 0.4278, 0.06582, 0.1571, 0.3543, 0.05424, 0.3802, 0.1141, 0.09041, 0.003754, 0.1466, 0.1646, 0.02397, 0.05144, 0.1692, 0.003539, 0.09408, 0.5716, 0.009407, 0.5281, 0.0732, 0.2696, 0.02757, 0.1735, 0.006843, 0.02218, 0.0936, 0.5123, 0.005708]): _vg.add([_i], _w, 'REPLACE')
_vg = ob_pig.vertex_groups.new(name='FrontUpLeg.L')
for _i, _w in zip([0, 12, 13, 14, 21, 22, 23, 25, 26, 29, 35, 47, 48, 57, 58, 59, 60, 61, 62, 63, 64, 65, 66, 69, 70, 71, 76, 81, 82, 136, 149, 153, 165, 183, 193], [0.0258, 0.05581, 0.5072, 0.7767, 0.06546, 0.497, 0.8747, 0.1767, 0.2948, 0.03584, 0.2806, 0.2166, 0.09049, 0.8349, 0.9265, 0.8313, 0.9759, 0.8076, 0.9367, 0.7715, 0.8114, 0.9487, 0.00786, 0.2185, 0.09102, 0.1146, 0.05745, 0.1638, 0.00595, 0.1137, 0.1109, 0.09084, 0.05245, 0.0353, 0.1092]): _vg.add([_i], _w, 'REPLACE')
_vg = ob_pig.vertex_groups.new(name='FrontLowLeg.L')
for _i, _w in zip([47, 58, 62, 63, 64, 65, 69, 70, 71, 72, 73, 74, 75, 90, 91, 92, 93], [0.7778, 0.01538, 0.05994, 0.2164, 0.1654, 0.04358, 0.7656, 0.8837, 0.8516, 0.1775, 0.7199, 0.03534, 0.1302, 0.8989, 0.08388, 0.159, 0.8941]): _vg.add([_i], _w, 'REPLACE')
_vg = ob_pig.vertex_groups.new(name='BackLeg.L')
for _i, _w in zip([0, 1, 2, 3, 5, 6, 7, 8, 9, 11, 15, 17, 18, 19, 37, 38, 39, 40, 41, 42, 43, 44, 45, 46, 50, 102, 103, 104, 105, 106, 107, 108, 109, 110, 111, 112, 113, 114, 116, 123, 124, 128, 129, 132, 137, 138, 142, 143, 202, 250, 251, 252, 253, 254, 255, 256, 257, 258, 259, 260, 261, 262, 263, 264, 265, 266, 267, 268, 269, 270, 271, 272, 273, 274, 275, 276, 277, 278, 279, 280, 281, 282], [0.05194, 0.4077, 0.01223, 0.3109, 0.1013, 0.1824, 0.1683, 0.05014, 0.07649, 0.1797, 0.05307, 0.299, 0.08391, 0.3281, 0.1406, 0.3852, 0.3349, 0.04857, 0.3473, 0.3818, 0.1049, 0.3637, 0.07784, 0.1553, 0.008125, 0.05985, 0.04569, 0.03666, 0.03577, 0.03568, 0.03567, 0.03566, 0.03566, 0.03566, 0.03566, 0.03566, 0.02365, 0.5398, 0.03691, 0.1917, 0.03417, 0.6771, 0.02154, 0.02669, 0.02768, 0.4918, 0.1192, 0.0346, 0.04433, 0.02479, 0.05791, 0.02259, 0.04538, 0.03566, 0.03488, 0.03645, 0.03567, 0.03536, 0.0353, 0.03566, 0.03563, 0.03561, 0.03565, 0.03565, 0.03566, 0.03566, 0.03566, 0.03566, 0.03566, 0.03566, 0.03566, 0.03566, 0.03566, 0.03566, 0.03566, 0.03566, 0.03566, 0.03566, 0.03566, 0.03566, 0.03566, 0.03566]): _vg.add([_i], _w, 'REPLACE')
_vg = ob_pig.vertex_groups.new(name='BackUpLeg.L')
for _i, _w in zip([0, 1, 2, 3, 5, 6, 7, 8, 9, 10, 11, 15, 16, 17, 18, 19, 37, 38, 39, 40, 41, 42, 43, 44, 45, 46, 49, 50, 51, 52, 53, 54, 55, 56, 102, 103, 104, 105, 106, 107, 108, 109, 110, 111, 112, 114, 123, 128, 132, 138, 142, 143, 202, 250, 251, 252, 253, 254, 255, 256, 257, 258, 259, 260, 261, 262, 263, 264, 265, 266, 267, 268, 269, 270, 271, 272, 273, 274, 275, 276, 277, 278, 279, 280, 281, 282], [0.04116, 0.4184, 0.01801, 0.3623, 0.1145, 0.1678, 0.1904, 0.05667, 0.8919, 0.9707, 0.2068, 0.8925, 0.9017, 0.3433, 0.8065, 0.4662, 0.7893, 0.4469, 0.3761, 0.9133, 0.4065, 0.5342, 0.8361, 0.5169, 0.8664, 0.7643, 0.6916, 0.6834, 0.5088, 0.5255, 0.1791, 0.1226, 0.02807, 0.1299, 0.07778, 0.05908, 0.053, 0.05238, 0.05232, 0.05231, 0.05231, 0.0523, 0.0523, 0.0523, 0.0523, 0.08866, 0.04762, 0.122, 0.03845, 0.1517, 0.1056, 0.05163, 0.05493, 0.04186, 0.06483, 0.03481, 0.05744, 0.0523, 0.05189, 0.05214, 0.05231, 0.05213, 0.05198, 0.05231, 0.05229, 0.05226, 0.0523, 0.0523, 0.0523, 0.0523, 0.0523, 0.0523, 0.0523, 0.05231, 0.0523, 0.0523, 0.0523, 0.0523, 0.0523, 0.0523, 0.0523, 0.0523, 0.0523, 0.0523, 0.0523, 0.0523]): _vg.add([_i], _w, 'REPLACE')
_vg = ob_pig.vertex_groups.new(name='BackLowLeg.L')
for _i, _w in zip([10, 16, 49, 50, 51, 52, 53, 54, 55, 56, 68, 83, 84, 85, 86, 87, 88, 89], [0.008252, 0.08032, 0.2611, 0.2626, 0.4932, 0.4667, 0.7237, 0.8163, 0.9551, 0.8074, 0.0557, 0.07781, 0.8656, 0.1693, 0.8837, 0.06569, 0.0768, 0.2091]): _vg.add([_i], _w, 'REPLACE')
_vg = ob_pig.vertex_groups.new(name='Back')
for _i, _w in zip([3, 4, 5, 8, 11, 15, 17, 18, 19, 38, 39, 41, 42, 43, 44, 102, 103, 104, 105, 106, 107, 108, 109, 110, 111, 112, 117, 118, 119, 120, 121, 122, 125, 126, 127, 128, 131, 132, 137, 138, 140, 141, 142, 143, 144, 172, 173, 175, 176, 177, 178, 202, 250, 251, 252, 253, 254, 255, 256, 257, 258, 259, 260, 261, 262, 263, 264, 265, 266, 267, 268, 269, 270, 271, 272, 273, 274, 275, 276, 277, 278, 279, 280, 281, 282], [0.03291, 0.03738, 0.335, 0.1528, 0.4675, 0.009646, 0.2874, 0.08788, 0.1784, 0.028, 0.1196, 0.1825, 0.0581, 0.03068, 0.09515, 0.7979, 0.8059, 0.8151, 0.8154, 0.8155, 0.8155, 0.8155, 0.8155, 0.8155, 0.8155, 0.8155, 0.00392, 0.25, 0.05248, 0.3986, 0.04332, 0.435, 0.1068, 0.1808, 0.1787, 0.002713, 0.5674, 0.711, 0.01209, 0.1866, 0.5117, 0.09401, 0.6533, 0.8179, 0.2099, 0.16, 0.2845, 0.2777, 0.08561, 0.04373, 0.1223, 0.7731, 0.8371, 0.7752, 0.7767, 0.7979, 0.8155, 0.8168, 0.8018, 0.8154, 0.816, 0.8145, 0.8155, 0.8155, 0.8154, 0.8155, 0.8154, 0.8155, 0.8155, 0.8155, 0.8155, 0.8155, 0.8155, 0.8155, 0.8155, 0.8155, 0.8155, 0.8155, 0.8155, 0.8155, 0.8155, 0.8155, 0.8155, 0.8155, 0.8155]): _vg.add([_i], _w, 'REPLACE')
_vg = ob_pig.vertex_groups.new(name='Shoulders')
for _i, _w in zip([0, 2, 12, 14, 35, 57, 81, 82, 113, 115, 117, 124, 133, 134, 135, 136, 149, 165, 168, 192, 193, 228, 229], [0.04623, 0.04155, 0.01538, 0.02945, 0.1845, 0.01175, 0.4509, 0.03349, 0.06955, 0.09288, 0.08404, 0.01472, 0.02586, 0.007561, 0.06711, 0.1333, 0.01164, 0.6089, 0.5237, 0.09799, 0.2044, 0.5525, 0.04848]): _vg.add([_i], _w, 'REPLACE')
_vg = ob_pig.vertex_groups.new(name='Neck')
for _i, _w in zip([12, 20, 21, 22, 24, 25, 26, 27, 28, 29, 30, 31, 48, 66, 76, 77, 82, 94, 95, 96, 97, 98, 99, 100, 101, 133, 145, 146, 147, 149, 150, 151, 152, 153, 154, 155, 156, 157, 158, 159, 160, 182, 183, 203, 204, 215, 216, 217, 218, 219, 220, 221, 229, 230, 242, 243, 244, 245, 246, 247, 248, 249], [0.1874, 0.4145, 0.4527, 0.04869, 0.4741, 0.5048, 0.1165, 0.2105, 0.2008, 0.0663, 0.06169, 0.0581, 0.1242, 0.04524, 0.5462, 0.1235, 0.06939, 0.1785, 0.1606, 0.1386, 0.1644, 0.1615, 0.1626, 0.1609, 0.161, 0.1837, 0.4181, 0.4567, 0.05147, 0.08914, 0.4774, 0.528, 0.1205, 0.2474, 0.2065, 0.1976, 0.06612, 0.05091, 0.05413, 0.05866, 0.05421, 0.1273, 0.1098, 0.02615, 0.04335, 0.5376, 0.4826, 0.2004, 0.1501, 0.5718, 0.3951, 0.1203, 0.06647, 0.06848, 0.175, 0.1578, 0.1345, 0.1607, 0.1579, 0.1592, 0.1572, 0.1573]): _vg.add([_i], _w, 'REPLACE')
_vg = ob_pig.vertex_groups.new(name='Head')
for _i, _w in zip([12, 20, 21, 24, 25, 26, 27, 28, 29, 30, 31, 32, 33, 34, 36, 48, 66, 67, 76, 77, 78, 79, 80, 94, 95, 96, 97, 98, 99, 100, 101, 133, 145, 146, 148, 149, 150, 151, 152, 153, 154, 155, 156, 157, 158, 159, 160, 161, 162, 163, 164, 166, 167, 169, 170, 182, 183, 203, 204, 205, 206, 215, 216, 217, 218, 219, 220, 221, 222, 223, 224, 225, 226, 227, 242, 243, 244, 245, 246, 247, 248, 249], [0.0526, 0.5621, 0.1276, 0.4464, 0.1484, 0.1947, 0.776, 0.7663, 0.8228, 0.929, 0.9275, 0.9868, 0.9799, 0.9903, 0.9911, 0.645, 0.876, 0.9456, 0.337, 0.8622, 0.9937, 0.9944, 0.9939, 0.8026, 0.8241, 0.8435, 0.8143, 0.8195, 0.8199, 0.8201, 0.819, 0.05057, 0.561, 0.1259, 0.005547, 0.09031, 0.4468, 0.1394, 0.1956, 0.2265, 0.782, 0.7743, 0.8276, 0.8539, 0.9401, 0.9333, 0.9336, 0.9891, 0.994, 0.9921, 0.9829, 0.9959, 0.992, 0.9969, 0.9928, 0.6471, 0.6735, 0.8923, 0.881, 0.9622, 0.9501, 0.1456, 0.4737, 0.05462, 0.8408, 0.3222, 0.5895, 0.8673, 0.997, 0.9968, 0.9948, 0.9954, 0.9971, 0.995, 0.8088, 0.8289, 0.8503, 0.8212, 0.8259, 0.8256, 0.8265, 0.8256]): _vg.add([_i], _w, 'REPLACE')
_vg = ob_pig.vertex_groups.new(name='Hips')
for _i, _w in zip([0, 1, 2, 3, 4, 5, 6, 7, 8, 11, 17, 35, 37, 38, 39, 41, 46, 81, 82, 113, 114, 115, 116, 117, 118, 119, 120, 121, 122, 123, 124, 125, 126, 127, 128, 131, 132, 133, 140, 168, 171, 172, 173, 175, 176, 180, 202, 228, 229, 230], [0.1633, 0.09414, 0.4039, 0.2154, 0.1884, 0.3763, 0.3669, 0.4588, 0.5113, 0.1118, 0.04231, 0.008068, 0.02602, 0.09772, 0.1356, 0.04323, 0.02178, 0.0583, 0.05123, 0.09983, 0.1327, 0.2058, 0.1043, 0.6264, 0.3072, 0.2176, 0.4133, 0.1663, 0.4432, 0.393, 0.395, 0.5542, 0.5387, 0.5597, 4.127e-05, 0.1336, 0.1327, 0.0007855, 0.06407, 0.02247, 0.04407, 0.1703, 0.261, 0.06909, 0.002362, 0.02947, 0.05049, 0.08023, 0.06042, 0.0344]): _vg.add([_i], _w, 'REPLACE')
_vg = ob_pig.vertex_groups.new(name='Torso')
for _i, _w in zip([0, 2, 3, 4, 6, 7, 8, 12, 21, 24, 35, 81, 82, 117, 119, 121, 126, 127, 133, 146, 150, 215, 216, 217, 228, 229, 230], [0.06749, 0.351, 0.02512, 0.1607, 0.01891, 0.08962, 0.0498, 0.5426, 0.2463, 0.02926, 0.0009178, 0.09331, 0.6334, 0.01099, 0.128, 0.1357, 0.02667, 0.03026, 0.551, 0.2474, 0.02711, 0.2343, 0.008609, 0.6161, 0.04639, 0.632, 0.6909]): _vg.add([_i], _w, 'REPLACE')
_vg = ob_pig.vertex_groups.new(name='BackFoot.R')
for _i, _w in zip([188, 191, 207, 231, 232, 233, 234, 235, 236, 237], [0.07017, 0.05283, 0.9184, 0.7334, 0.1019, 0.8492, 0.06474, 0.09787, 0.8544, 0.8026]): _vg.add([_i], _w, 'REPLACE')
_vg = ob_pig.vertex_groups.new(name='FrontFoot.L')
for _i, _w in zip([71, 72, 73, 74, 75, 90, 91, 92, 93], [0.01697, 0.8214, 0.2768, 0.9566, 0.8683, 0.0954, 0.9132, 0.836, 0.09686]): _vg.add([_i], _w, 'REPLACE')
_vg = ob_pig.vertex_groups.new(name='BackFoot.L')
for _i, _w in zip([53, 54, 56, 68, 83, 84, 85, 86, 87, 88, 89], [0.09036, 0.05413, 0.06214, 0.9406, 0.9215, 0.1338, 0.8262, 0.1139, 0.9314, 0.9121, 0.7811]): _vg.add([_i], _w, 'REPLACE')
_m = ob_pig.modifiers.new('Armature', 'ARMATURE')
_m.object = ob_armature

# ---- collection membership
col_collection_1.objects.link(ob_armature)
col_collection_1.objects.link(ob_pig)

# ---- scene / render settings (as saved in the file)
scene.frame_start = 1; scene.frame_end = 32; scene.frame_set(0)
scene.render.engine = 'CYCLES'
scene.render.resolution_x = 1000
scene.render.resolution_y = 1000
scene.render.dither_intensity = 0.0
scene.cycles.samples = 200
scene.cycles.sampling_pattern = 'TABULATED_SOBOL'
scene.cycles.light_sampling_threshold = 0.0
scene.cycles.use_adaptive_sampling = False
scene.cycles.use_light_tree = False
scene.cycles.caustics_reflective = False
scene.cycles.caustics_refractive = False
scene.cycles.blur_glossy = 0.0
scene.cycles.max_bounces = 2
scene.cycles.pixel_filter_type = 'GAUSSIAN'
scene.cycles.sample_clamp_indirect = 0.0
scene.view_settings.view_transform = 'Standard'
bpy.context.view_layer.update()

# ---- added for rendering (the .blend has no active camera): camera
cam_auto = bpy.data.cameras.new('AutoCamera')
cam_auto.lens = 50.0
cam_auto.sensor_width = 36.0
cam_auto.clip_end = 1000.0
ob_auto_camera = bpy.data.objects.new('AutoCamera', cam_auto)
scene.collection.objects.link(ob_auto_camera)
ob_auto_camera.location = (9.8704, -12.0153, 10.2125)
ob_auto_camera.rotation_euler = (1.09748, -7.21219e-08, 0.694738)
scene.camera = ob_auto_camera
bpy.context.view_layer.update()
